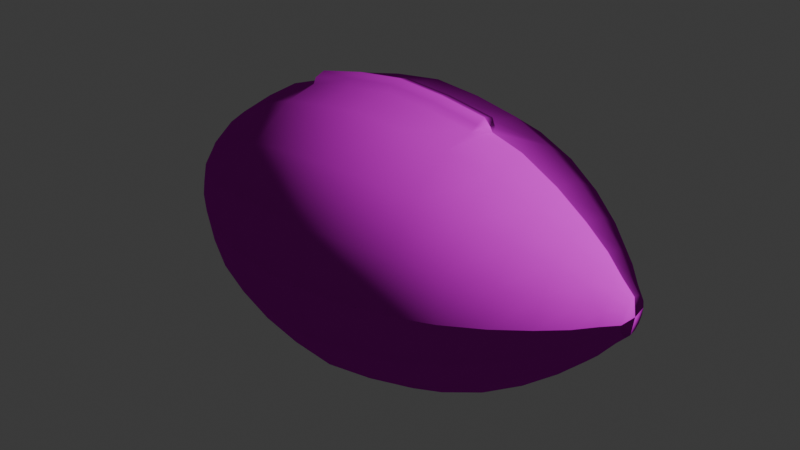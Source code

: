 # Source: pigskin.blend  (saved by Blender 4.3.34; exported with 4.5.12 LTS)
import bpy
from mathutils import Matrix  # noqa: F401  (used for matrix-valued properties, if any)

bpy.ops.wm.read_factory_settings(use_empty=True)
scene = bpy.context.scene
scene.name = 'Scene'

# ---- collections
col_collection = bpy.data.collections.new('Collection'); scene.collection.children.link(col_collection)

# ---- images (referenced by path relative to the original .blend; pixels are not part of the script)
import os
ASSET_DIR = os.environ.get("B2B_ASSET_DIR", "")  # directory of the original .blend (textures are referenced by path, not embedded)
HERE = os.path.dirname(os.path.abspath(__file__))  # packed textures are extracted next to this script under _unpacked/

def load_image(name, relpath, width, height, colorspace="sRGB"):
    """Load a texture the original file referenced (path relative to the .blend, or extracted next to this script)."""
    p = next((c for c in (os.path.join(HERE, relpath), os.path.join(ASSET_DIR, relpath)) if relpath and os.path.exists(c)), "")
    if p:
        img = bpy.data.images.load(p, check_existing=True)
        img.name = name
    else:  # same state as the original file: an image datablock whose file is absent (Cycles renders it pink)
        img = bpy.data.images.new(name, width, height)
        img.source = "FILE"
        img.filepath = "//" + (relpath or name)
    img.colorspace_settings.name = colorspace
    return img
img_fb_low_lambert2sg_basecolor_png = load_image('fb_low_lambert2SG_BaseColor.png', 'fb_low_lambert2SG_BaseColor.png', 1024, 1024, 'sRGB')
img_fb_low_lambert2sg_roughness_png_001 = load_image('fb_low_lambert2SG_Roughness.png.001', 'fb_low_lambert2SG_Roughness.png', 1024, 1024, 'Non-Color')
img_fb_low_lambert2sg_normal3_png_002 = load_image('fb_low_lambert2SG_Normal3.png.002', 'fb_low_lambert2SG_Normal3.png', 1024, 1024, 'Non-Color')
img_fb_low_lambert2sg_ao_png_002 = load_image('fb_low_lambert2SG_AO.png.002', 'fb_low_lambert2SG_AO.png', 1024, 1024, 'Non-Color')

# ---- materials (node trees are filled in below, after node groups)
mat_lambert2sg = bpy.data.materials.new('lambert2SG')
mat_lambert2sg.roughness = 1.0

# ---- material node trees
mat_lambert2sg.use_nodes = True; mat_lambert2sg.node_tree.nodes.clear()
_N = mat_lambert2sg.node_tree.nodes; _L = mat_lambert2sg.node_tree.links
n0 = _N.new('ShaderNodeBsdfPrincipled'); n0.name = 'Principled BSDF'; n0.location = (0, 300)
n0.inputs[13].default_value = 0.0
n1 = _N.new('ShaderNodeOutputMaterial'); n1.name = 'Material Output'; n1.location = (280, 300)
n2 = _N.new('NodeReroute'); n2.name = 'Reroute'; n2.location = (-600, -56)
n2.width = 16
n2.socket_idname = 'NodeSocketVector'
n2.inputs[0].default_value = (0.0, 0.0, 0.0)
n3 = _N.new('NodeReroute'); n3.name = 'Reroute.001'; n3.location = (-600, -56)
n3.width = 16
n3.socket_idname = 'NodeSocketVector'
n3.inputs[0].default_value = (0.0, 0.0, 0.0)
n4 = _N.new('ShaderNodeTexImage'); n4.name = 'Image Texture'; n4.location = (84, -320)
n4.label = 'Base Color'
n4.image = img_fb_low_lambert2sg_basecolor_png
n5 = _N.new('ShaderNodeTexImage'); n5.name = 'Image Texture.001'; n5.location = (84, -600)
n5.label = 'Roughness'
n5.image = img_fb_low_lambert2sg_roughness_png_001
n6 = _N.new('ShaderNodeTexImage'); n6.name = 'Image Texture.002'; n6.location = (84, -880)
n6.label = 'Normal'
n6.image = img_fb_low_lambert2sg_normal3_png_002
n7 = _N.new('ShaderNodeNormalMap'); n7.name = 'Normal Map'; n7.location = (-250, -340)
n8 = _N.new('ShaderNodeTexImage'); n8.name = 'Image Texture.003'; n8.location = (84, -40)
n8.label = 'Ambient Occlusion'
n8.image = img_fb_low_lambert2sg_ao_png_002
n9 = _N.new('ShaderNodeMapping'); n9.name = 'Mapping'; n9.location = (229, -40)
n10 = _N.new('NodeReroute'); n10.name = 'Reroute.002'; n10.location = (34, -596)
n10.width = 16
n10.socket_idname = 'NodeSocketVector'
n11 = _N.new('ShaderNodeTexCoord'); n11.name = 'Texture Coordinate'; n11.location = (29, -40)
n12 = _N.new('NodeFrame'); n12.name = 'Frame'; n12.location = (-1279, 340)
n12.label = 'Mapping'
n12.width = 398
n13 = _N.new('NodeFrame'); n13.name = 'Frame.001'; n13.location = (-634, 540)
n13.label = 'Textures'
n13.width = 353
n4.parent = n13
n5.parent = n13
n6.parent = n13
n8.parent = n13
n9.parent = n12
n10.parent = n13
n11.parent = n12
_L.new(n0.outputs[0], n1.inputs[0])
_L.new(n4.outputs[0], n0.inputs[0])
_L.new(n5.outputs[0], n0.inputs[2])
_L.new(n6.outputs[0], n7.inputs[1])
_L.new(n7.outputs[0], n0.inputs[5])
_L.new(n10.outputs[0], n8.inputs[0])
_L.new(n10.outputs[0], n4.inputs[0])
_L.new(n10.outputs[0], n5.inputs[0])
_L.new(n10.outputs[0], n6.inputs[0])
_L.new(n9.outputs[0], n10.inputs[0])
_L.new(n11.outputs[2], n9.inputs[0])
n1.is_active_output = True

# ---- world
world_world = bpy.data.worlds.new('World'); scene.world = world_world
world_world.use_nodes = True; world_world.node_tree.nodes.clear()
_N = world_world.node_tree.nodes; _L = world_world.node_tree.links
n0 = _N.new('ShaderNodeOutputWorld'); n0.name = 'World Output'; n0.location = (300, 300)
n1 = _N.new('ShaderNodeBackground'); n1.name = 'Background'; n1.location = (10, 300)
n1.inputs[0].default_value = (0.05088, 0.05088, 0.05088, 1.0)
_L.new(n1.outputs[0], n0.inputs[0])
n0.is_active_output = True
world_world.color = (0.05088, 0.05088, 0.05088)
world_world.sun_shadow_jitter_overblur = 0.0

# ---- meshes
me_fb_low = bpy.data.meshes.new('fb_low')
me_fb_low.from_pydata([(-3.288, 3.332, 3.332), (-3.288, 3.332, -3.332), (-3.288, -3.332, -3.332), (-3.288, -3.332, 3.332), (-6.075, 2.376, 2.376), (-6.075, 2.376, -2.376), (-6.075, -2.376, -2.376), (-6.075, -2.376, 2.376), (-7.938, 1.231, 1.231), (-7.938, 1.231, -1.231), (-7.938, -1.231, -1.231), (-7.938, -1.231, 1.231), (-6.075, 1.282, -3.095), (-4.772, -2.913, -2.913), (-6.075, -1.282, -3.095), (-6.075, -3.095, -1.282), (-4.772, -2.913, 2.913), (-6.075, -3.095, 1.282), (-6.075, -1.282, 3.095), (-7.142, 1.803, 1.803), (-7.938, 0.6901, 1.666), (-7.938, 1.666, 0.6901), (-7.142, 1.803, -1.803), (-7.938, 1.666, -0.6901), (-7.938, 0.6901, -1.666), (-7.142, -1.803, -1.803), (-7.938, -0.6901, -1.666), (-7.938, -1.666, -0.6901), (-7.142, -1.803, 1.803), (-7.938, -1.666, 0.6901), (-7.938, -0.6901, 1.666), (-8.94, 0.4714, 0.4714), (-8.94, 0.4714, -0.4714), (-8.94, -0.4714, -0.4714), (-8.94, -0.4714, 0.4714), (-1.676, 3.553, 3.553), (-3.288, 1.798, 4.34), (-3.288, 4.34, 1.798), (-1.676, 3.553, -3.553), (-3.288, 4.34, -1.798), (-3.288, 1.798, -4.34), (-1.676, -3.553, -3.553), (-3.288, -1.798, -4.34), (-3.288, -4.34, -1.798), (-1.676, -3.553, 3.553), (-3.288, -4.34, 1.798), (-3.288, -1.798, 4.34), (-4.772, 2.913, 2.913), (-6.075, 1.282, 3.095), (-6.075, 3.095, 1.282), (-4.772, 2.913, -2.913), (-6.075, 3.095, -1.282), (-1.676, 1.917, 4.628), (-1.676, 4.628, 1.917), (-1.676, 4.628, -1.917), (-1.676, 1.917, -4.628), (-1.676, -1.917, -4.628), (-1.676, -4.628, -1.917), (-1.676, -4.628, 1.917), (-1.676, -1.917, 4.628), (-4.772, 1.571, 3.794), (-4.772, 3.794, 1.571), (-4.772, 3.794, -1.571), (-4.772, 1.571, -3.794), (-4.772, -1.571, -3.794), (-4.772, -3.794, -1.571), (-4.772, -3.794, 1.571), (-4.772, -1.571, 3.794), (-7.142, 0.9728, 2.349), (-7.142, 2.349, 0.9728), (-7.142, 2.349, -0.9728), (-7.142, 0.9728, -2.349), (-7.142, -0.9728, -2.349), (-7.142, -2.349, -0.9728), (-7.142, -2.349, 0.9728), (-7.142, -0.9728, 2.349), (-8.94, 0.2551, 0.6159), (-8.94, 0.6159, 0.2551), (-8.94, 0.6159, -0.2551), (-8.94, 0.2551, -0.6159), (-8.94, -0.2551, -0.6159), (-8.94, -0.6159, -0.2551), (-8.94, -0.6159, 0.2551), (-8.94, -0.2551, 0.6159), (-9.032, 0.004384, -0.000154), (-1.676, 0.0, 4.997), (-3.288, 0.0, 4.685), (-1.676, 0.0, -4.997), (-3.288, 0.0, -4.685), (-1.676, -4.997, 0.0), (-3.288, -4.685, 0.0), (-4.772, 0.0, 4.096), (-6.075, 0.0, 3.341), (-4.772, 4.096, 0.0), (-6.075, 3.341, 0.0), (-4.772, 0.0, -4.096), (-6.075, 0.0, -3.341), (-4.772, -4.096, 0.0), (-6.075, -3.341, 0.0), (-7.142, 0.0, 2.535), (-7.938, 0.0, 1.817), (-7.142, 2.535, 0.0), (-7.938, 1.817, 0.0), (-7.142, 0.0, -2.535), (-7.938, 0.0, -1.817), (-7.142, -2.535, 0.0), (-7.938, -1.817, 0.0), (-8.94, 0.0, 0.6655), (-8.94, 0.6655, 0.0), (-8.94, 0.0, -0.6655), (-8.94, -0.6655, 0.0), (-8.494, 0.8008, 0.8008), (-8.494, 1.054, 0.4365), (-8.494, 1.141, 0.0), (-8.494, 1.054, -0.4365), (-8.494, 0.8008, -0.8008), (-8.494, 0.4365, -1.054), (-8.494, 0.0, -1.141), (-8.494, -0.4365, -1.054), (-8.494, -0.8008, -0.8008), (-8.494, -1.054, -0.4365), (-8.494, -1.141, 0.0), (-8.494, -1.054, 0.4365), (-8.494, -0.8008, 0.8008), (-8.494, -0.4365, 1.054), (-8.494, 0.0, 1.141), (-8.494, 0.4365, 1.054), (0.0, 3.676, 3.676), (0.0, 3.676, -3.676), (0.0, -3.676, -3.676), (0.0, -3.676, 3.676), (0.0, 1.983, 4.788), (0.0, 4.788, 1.983), (0.0, 4.788, -1.983), (0.0, 1.983, -4.788), (0.0, -1.983, -4.788), (0.0, -4.788, -1.983), (0.0, -4.788, 1.983), (0.0, -1.983, 4.788), (0.0, 0.0, 5.169), (0.0, 0.0, -5.169), (0.0, -5.169, 0.0), (3.288, 3.332, 3.332), (3.288, 3.332, -3.332), (3.288, -3.332, -3.332), (3.288, -3.332, 3.332), (6.075, 2.376, 2.376), (6.075, 2.376, -2.376), (6.075, -2.376, -2.376), (6.075, -2.376, 2.376), (7.938, 1.231, 1.231), (7.938, 1.231, -1.231), (7.938, -1.231, -1.231), (7.938, -1.231, 1.231), (6.075, 1.282, -3.095), (4.772, -2.913, -2.913), (6.075, -1.282, -3.095), (6.075, -3.095, -1.282), (4.772, -2.913, 2.913), (6.075, -3.095, 1.282), (6.075, -1.282, 3.095), (7.142, 1.803, 1.803), (7.938, 0.6901, 1.666), (7.938, 1.666, 0.6901), (7.142, 1.803, -1.803), (7.938, 1.666, -0.6901), (7.938, 0.6901, -1.666), (7.142, -1.803, -1.803), (7.938, -0.6901, -1.666), (7.938, -1.666, -0.6901), (7.142, -1.803, 1.803), (7.938, -1.666, 0.6901), (7.938, -0.6901, 1.666), (8.94, 0.4714, 0.4714), (8.94, 0.4714, -0.4714), (8.94, -0.4714, -0.4714), (8.94, -0.4714, 0.4714), (1.676, 3.553, 3.553), (3.288, 1.798, 4.34), (3.288, 4.34, 1.798), (1.676, 3.553, -3.553), (3.288, 4.34, -1.798), (3.288, 1.798, -4.34), (1.676, -3.553, -3.553), (3.288, -1.798, -4.34), (3.288, -4.34, -1.798), (1.676, -3.553, 3.553), (3.288, -4.34, 1.798), (3.288, -1.798, 4.34), (4.772, 2.913, 2.913), (6.075, 1.282, 3.095), (6.075, 3.095, 1.282), (4.772, 2.913, -2.913), (6.075, 3.095, -1.282), (1.676, 1.917, 4.628), (1.676, 4.628, 1.917), (1.676, 4.628, -1.917), (1.676, 1.917, -4.628), (1.676, -1.917, -4.628), (1.676, -4.628, -1.917), (1.676, -4.628, 1.917), (1.676, -1.917, 4.628), (4.772, 1.571, 3.794), (4.772, 3.794, 1.571), (4.772, 3.794, -1.571), (4.772, 1.571, -3.794), (4.772, -1.571, -3.794), (4.772, -3.794, -1.571), (4.772, -3.794, 1.571), (4.772, -1.571, 3.794), (7.142, 0.9728, 2.349), (7.142, 2.349, 0.9728), (7.142, 2.349, -0.9728), (7.142, 0.9728, -2.349), (7.142, -0.9728, -2.349), (7.142, -2.349, -0.9728), (7.142, -2.349, 0.9728), (7.142, -0.9728, 2.349), (8.94, 0.2551, 0.6159), (8.94, 0.6159, 0.2551), (8.94, 0.6159, -0.2551), (8.94, 0.2551, -0.6159), (8.94, -0.2551, -0.6159), (8.94, -0.6159, -0.2551), (8.94, -0.6159, 0.2551), (8.94, -0.2551, 0.6159), (9.03, 0.004384, -0.000154), (1.676, 0.0, 4.997), (3.288, 0.0, 4.685), (1.676, 0.0, -4.997), (3.288, 0.0, -4.685), (1.676, -4.997, 0.0), (3.288, -4.685, 0.0), (4.772, 0.0, 4.096), (6.075, 0.0, 3.341), (4.772, 4.096, 0.0), (6.075, 3.341, 0.0), (4.772, 0.0, -4.096), (6.075, 0.0, -3.341), (4.772, -4.096, 0.0), (6.075, -3.341, 0.0), (7.142, 0.0, 2.535), (7.938, 0.0, 1.817), (7.142, 2.535, 0.0), (7.938, 1.817, 0.0), (7.142, 0.0, -2.535), (7.938, 0.0, -1.817), (7.142, -2.535, 0.0), (7.938, -1.817, 0.0), (8.94, 0.0, 0.6655), (8.94, 0.6655, 0.0), (8.94, 0.0, -0.6655), (8.94, -0.6655, 0.0), (8.494, 0.8008, 0.8008), (8.494, 1.054, 0.4365), (8.494, 1.141, 0.0), (8.494, 1.054, -0.4365), (8.494, 0.8008, -0.8008), (8.494, 0.4365, -1.054), (8.494, 0.0, -1.141), (8.494, -0.4365, -1.054), (8.494, -0.8008, -0.8008), (8.494, -1.054, -0.4365), (8.494, -1.141, 0.0), (8.494, -1.054, 0.4365), (8.494, -0.8008, 0.8008), (8.494, -0.4365, 1.054), (8.494, 0.0, 1.141), (8.494, 0.4365, 1.054), (-1.658, 4.876, -0.5871), (-1.658, 4.876, 0.5871), (-3.288, 4.562, -0.5871), (-3.662, 4.466, 0.0), (-3.288, 4.562, 0.5871), (0.0, 5.047, -0.5871), (0.0, 5.047, 0.5871), (1.658, 4.876, 0.5871), (1.658, 4.876, -0.5871), (3.662, 4.466, 0.0), (3.288, 4.562, -0.5871), (3.288, 4.562, 0.5871), (-1.708, 5.066, -0.4035), (-1.708, 5.066, 0.4035), (0.0, 5.239, 0.4035), (0.0, 5.239, -0.4035), (-3.353, 4.751, -0.4035), (-3.353, 4.751, 0.4035), (1.708, 5.066, 0.4035), (1.708, 5.066, -0.4035), (3.353, 4.751, 0.4035), (3.353, 4.751, -0.4035), (-3.57, 4.638, 0.0), (3.57, 4.638, 0.0), (3.353, 4.88, 0.0), (1.708, 5.196, 0.0), (0.0, 5.369, 0.0), (-1.708, 5.196, 0.0), (-3.353, 4.88, 0.0), (3.505, 4.675, 0.2295), (3.526, 4.481, 0.3301), (-3.505, 4.675, 0.2295), (-3.526, 4.481, 0.3301), (3.53, 4.657, -0.2255), (3.533, 4.473, -0.3508), (-3.53, 4.657, -0.2255), (-3.533, 4.473, -0.3508)], [], [(52, 35, 0, 36), (35, 53, 37, 0), (54, 38, 1, 39), (38, 55, 40, 1), (56, 41, 2, 42), (41, 57, 43, 2), (58, 44, 3, 45), (44, 59, 46, 3), (36, 0, 47, 60), (60, 47, 4, 48), (0, 37, 61, 47), (47, 61, 49, 4), (39, 1, 50, 62), (62, 50, 5, 51), (1, 40, 63, 50), (50, 63, 12, 5), (42, 2, 13, 64), (64, 13, 6, 14), (2, 43, 65, 13), (13, 65, 15, 6), (45, 3, 16, 66), (66, 16, 7, 17), (3, 46, 67, 16), (16, 67, 18, 7), (48, 4, 19, 68), (68, 19, 8, 20), (4, 49, 69, 19), (19, 69, 21, 8), (51, 5, 22, 70), (70, 22, 9, 23), (5, 12, 71, 22), (22, 71, 24, 9), (14, 6, 25, 72), (72, 25, 10, 26), (6, 15, 73, 25), (25, 73, 27, 10), (17, 7, 28, 74), (74, 28, 11, 29), (7, 18, 75, 28), (28, 75, 30, 11), (126, 111, 31, 76), (111, 112, 77, 31), (114, 115, 32, 78), (115, 116, 79, 32), (118, 119, 33, 80), (119, 120, 81, 33), (122, 123, 34, 82), (123, 124, 83, 34), (84, 78, 32), (84, 32, 79), (84, 80, 33), (84, 33, 81), (84, 82, 34), (84, 34, 83), (84, 76, 31), (84, 31, 77), (85, 139, 131, 52), (85, 52, 36, 86), (55, 87, 88, 40), (87, 140, 135, 56), (87, 56, 42, 88), (57, 89, 90, 43), (89, 141, 137, 58), (89, 58, 45, 90), (59, 85, 86, 46), (86, 36, 60, 91), (91, 60, 48, 92), (37, 273, 301, 61), (61, 93, 94, 49), (93, 62, 51, 94), (40, 88, 95, 63), (63, 95, 96, 12), (88, 42, 64, 95), (95, 64, 14, 96), (43, 90, 97, 65), (65, 97, 98, 15), (90, 45, 66, 97), (97, 66, 17, 98), (46, 86, 91, 67), (67, 91, 92, 18), (92, 48, 68, 99), (99, 68, 20, 100), (49, 94, 101, 69), (69, 101, 102, 21), (94, 51, 70, 101), (101, 70, 23, 102), (12, 96, 103, 71), (71, 103, 104, 24), (96, 14, 72, 103), (103, 72, 26, 104), (15, 98, 105, 73), (73, 105, 106, 27), (98, 17, 74, 105), (105, 74, 29, 106), (18, 92, 99, 75), (75, 99, 100, 30), (125, 126, 76, 107), (112, 113, 108, 77), (113, 114, 78, 108), (116, 117, 109, 79), (117, 118, 80, 109), (120, 121, 110, 81), (121, 122, 82, 110), (124, 125, 107, 83), (84, 107, 76), (84, 77, 108), (84, 110, 82), (84, 83, 107), (84, 108, 78), (84, 79, 109), (84, 109, 80), (84, 81, 110), (8, 21, 112, 111), (102, 113, 112, 21), (102, 23, 114, 113), (9, 115, 114, 23), (9, 24, 116, 115), (104, 117, 116, 24), (104, 26, 118, 117), (10, 119, 118, 26), (10, 27, 120, 119), (106, 121, 120, 27), (106, 29, 122, 121), (11, 123, 122, 29), (11, 30, 124, 123), (100, 125, 124, 30), (100, 20, 126, 125), (8, 111, 126, 20), (131, 127, 35, 52), (127, 132, 53, 35), (133, 128, 38, 54), (128, 134, 55, 38), (135, 129, 41, 56), (129, 136, 57, 41), (137, 130, 44, 58), (130, 138, 59, 44), (134, 140, 87, 55), (136, 141, 89, 57), (138, 139, 85, 59), (194, 178, 142, 177), (177, 142, 179, 195), (196, 181, 143, 180), (180, 143, 182, 197), (198, 184, 144, 183), (183, 144, 185, 199), (200, 187, 145, 186), (186, 145, 188, 201), (178, 202, 189, 142), (202, 190, 146, 189), (142, 189, 203, 179), (189, 146, 191, 203), (181, 204, 192, 143), (204, 193, 147, 192), (143, 192, 205, 182), (192, 147, 154, 205), (184, 206, 155, 144), (206, 156, 148, 155), (144, 155, 207, 185), (155, 148, 157, 207), (187, 208, 158, 145), (208, 159, 149, 158), (145, 158, 209, 188), (158, 149, 160, 209), (190, 210, 161, 146), (210, 162, 150, 161), (146, 161, 211, 191), (161, 150, 163, 211), (193, 212, 164, 147), (212, 165, 151, 164), (147, 164, 213, 154), (164, 151, 166, 213), (156, 214, 167, 148), (214, 168, 152, 167), (148, 167, 215, 157), (167, 152, 169, 215), (159, 216, 170, 149), (216, 171, 153, 170), (149, 170, 217, 160), (170, 153, 172, 217), (268, 218, 173, 253), (253, 173, 219, 254), (256, 220, 174, 257), (257, 174, 221, 258), (260, 222, 175, 261), (261, 175, 223, 262), (264, 224, 176, 265), (265, 176, 225, 266), (226, 174, 220), (226, 221, 174), (226, 175, 222), (226, 223, 175), (226, 176, 224), (226, 225, 176), (226, 173, 218), (226, 219, 173), (227, 194, 131, 139), (227, 228, 178, 194), (197, 182, 230, 229), (229, 198, 135, 140), (229, 230, 184, 198), (199, 185, 232, 231), (231, 200, 137, 141), (231, 232, 187, 200), (201, 188, 228, 227), (228, 233, 202, 178), (233, 234, 190, 202), (299, 203, 235, 278), (203, 191, 236, 235), (235, 236, 193, 204), (182, 205, 237, 230), (205, 154, 238, 237), (230, 237, 206, 184), (237, 238, 156, 206), (185, 207, 239, 232), (207, 157, 240, 239), (232, 239, 208, 187), (239, 240, 159, 208), (188, 209, 233, 228), (209, 160, 234, 233), (234, 241, 210, 190), (241, 242, 162, 210), (191, 211, 243, 236), (211, 163, 244, 243), (236, 243, 212, 193), (243, 244, 165, 212), (154, 213, 245, 238), (213, 166, 246, 245), (238, 245, 214, 156), (245, 246, 168, 214), (157, 215, 247, 240), (215, 169, 248, 247), (240, 247, 216, 159), (247, 248, 171, 216), (160, 217, 241, 234), (217, 172, 242, 241), (267, 249, 218, 268), (254, 219, 250, 255), (255, 250, 220, 256), (258, 221, 251, 259), (259, 251, 222, 260), (262, 223, 252, 263), (263, 252, 224, 264), (266, 225, 249, 267), (226, 218, 249), (226, 250, 219), (226, 224, 252), (226, 249, 225), (226, 220, 250), (226, 251, 221), (226, 222, 251), (226, 252, 223), (150, 253, 254, 163), (244, 163, 254, 255), (244, 255, 256, 165), (151, 165, 256, 257), (151, 257, 258, 166), (246, 166, 258, 259), (246, 259, 260, 168), (152, 168, 260, 261), (152, 261, 262, 169), (248, 169, 262, 263), (248, 263, 264, 171), (153, 171, 264, 265), (153, 265, 266, 172), (242, 172, 266, 267), (242, 267, 268, 162), (150, 162, 268, 253), (131, 194, 177, 127), (127, 177, 195, 132), (133, 196, 180, 128), (128, 180, 197, 134), (135, 198, 183, 129), (129, 183, 199, 136), (137, 200, 186, 130), (130, 186, 201, 138), (134, 197, 229, 140), (136, 199, 231, 141), (138, 201, 227, 139), (272, 305, 62, 93), (279, 303, 204, 181), (295, 296, 282, 283), (282, 296, 297, 286), (294, 295, 283, 287), (293, 294, 287, 289), (53, 270, 273, 37), (269, 274, 133, 54), (269, 54, 39, 271), (132, 275, 270, 53), (195, 179, 280, 276), (277, 196, 133, 274), (277, 279, 181, 196), (132, 195, 276, 275), (297, 304, 291), (292, 293, 298), (270, 275, 283, 282), (274, 269, 281, 284), (269, 271, 285, 281), (273, 270, 282, 286), (275, 276, 287, 283), (277, 274, 284, 288), (276, 280, 289, 287), (279, 277, 288, 290), (304, 305, 272, 291), (300, 301, 273, 286), (302, 303, 279, 290), (298, 299, 278, 292), (288, 294, 293, 290), (284, 295, 294, 288), (281, 296, 295, 284), (297, 296, 281, 285), (297, 300, 286), (293, 302, 290), (298, 293, 289), (280, 299, 298, 289), (179, 203, 299, 280), (297, 291, 300), (272, 301, 300, 291), (61, 301, 272, 93), (292, 302, 293), (278, 303, 302, 292), (204, 303, 278, 235), (285, 304, 297), (271, 305, 304, 285), (62, 305, 271, 39)])
me_fb_low.polygons.foreach_set('use_smooth', [True] * 324)
_uv = me_fb_low.uv_layers.new(name='UVMap')
_uv.uv.foreach_set('vector', [0.3779, 0.8116, 0.3767, 0.8701, 0.4236, 0.87, 0.426, 0.8156, 0.3767, 0.8701, 0.3783, 0.9285, 0.4267, 0.9246, 0.4236, 0.87, 0.3766, 0.6856, 0.3782, 0.6272, 0.3313, 0.6271, 0.3282, 0.6817, 0.3782, 0.6272, 0.3771, 0.5687, 0.3289, 0.5727, 0.3313, 0.6271, 0.3746, 0.4379, 0.376, 0.3789, 0.3288, 0.3789, 0.326, 0.4337, 0.376, 0.3789, 0.3746, 0.3199, 0.326, 0.3242, 0.3288, 0.3789, 0.4743, 0.07059, 0.4729, 0.1296, 0.52, 0.1296, 0.5229, 0.07482, 0.4729, 0.1296, 0.4743, 0.1885, 0.5229, 0.1843, 0.52, 0.1296, 0.426, 0.8156, 0.4236, 0.87, 0.4695, 0.8696, 0.4726, 0.8218, 0.4726, 0.8218, 0.4695, 0.8696, 0.5132, 0.8688, 0.5164, 0.8297, 0.4236, 0.87, 0.4267, 0.9246, 0.4736, 0.9173, 0.4695, 0.8696, 0.4695, 0.8696, 0.4736, 0.9173, 0.5176, 0.9077, 0.5132, 0.8688, 0.3282, 0.6817, 0.3313, 0.6271, 0.2854, 0.6267, 0.2813, 0.6744, 0.2813, 0.6744, 0.2854, 0.6267, 0.2417, 0.6259, 0.2373, 0.6648, 0.3313, 0.6271, 0.3289, 0.5727, 0.2823, 0.5789, 0.2854, 0.6267, 0.2854, 0.6267, 0.2823, 0.5789, 0.2385, 0.5868, 0.2417, 0.6259, 0.326, 0.4337, 0.3288, 0.3789, 0.2826, 0.3789, 0.2789, 0.4269, 0.2789, 0.4269, 0.2826, 0.3789, 0.2386, 0.3789, 0.2348, 0.4182, 0.3288, 0.3789, 0.326, 0.3242, 0.2789, 0.331, 0.2826, 0.3789, 0.2826, 0.3789, 0.2789, 0.331, 0.2348, 0.3397, 0.2386, 0.3789, 0.5229, 0.07482, 0.52, 0.1296, 0.5663, 0.1296, 0.5699, 0.0816, 0.5699, 0.0816, 0.5663, 0.1296, 0.6102, 0.1295, 0.6141, 0.0903, 0.52, 0.1296, 0.5229, 0.1843, 0.5699, 0.1775, 0.5663, 0.1296, 0.5663, 0.1296, 0.5699, 0.1775, 0.6141, 0.1688, 0.6102, 0.1295, 0.5164, 0.8297, 0.5132, 0.8688, 0.5523, 0.868, 0.5552, 0.8382, 0.5552, 0.8382, 0.5523, 0.868, 0.5856, 0.8671, 0.5866, 0.8462, 0.5132, 0.8688, 0.5176, 0.9077, 0.5564, 0.8975, 0.5523, 0.868, 0.5523, 0.868, 0.5564, 0.8975, 0.5876, 0.888, 0.5856, 0.8671, 0.2373, 0.6648, 0.2417, 0.6259, 0.2026, 0.6251, 0.1986, 0.6546, 0.1986, 0.6546, 0.2026, 0.6251, 0.1693, 0.6243, 0.1674, 0.6452, 0.2417, 0.6259, 0.2385, 0.5868, 0.1997, 0.5953, 0.2026, 0.6251, 0.2026, 0.6251, 0.1997, 0.5953, 0.1683, 0.6033, 0.1693, 0.6243, 0.2348, 0.4182, 0.2386, 0.3789, 0.1992, 0.3789, 0.1958, 0.4088, 0.1958, 0.4088, 0.1992, 0.3789, 0.1657, 0.3789, 0.1643, 0.4, 0.2386, 0.3789, 0.2348, 0.3397, 0.1957, 0.3491, 0.1992, 0.3789, 0.1992, 0.3789, 0.1957, 0.3491, 0.1643, 0.3579, 0.1657, 0.3789, 0.6141, 0.0903, 0.6102, 0.1295, 0.6496, 0.1295, 0.6531, 0.09971, 0.6531, 0.09971, 0.6496, 0.1295, 0.6831, 0.1295, 0.6845, 0.1084, 0.6102, 0.1295, 0.6141, 0.1688, 0.6531, 0.1594, 0.6496, 0.1295, 0.6496, 0.1295, 0.6531, 0.1594, 0.6846, 0.1506, 0.6831, 0.1295, 0.6115, 0.853, 0.61, 0.8665, 0.629, 0.866, 0.6301, 0.8584, 0.61, 0.8665, 0.6121, 0.8799, 0.6305, 0.8736, 0.629, 0.866, 0.1428, 0.6371, 0.1449, 0.6237, 0.1259, 0.6233, 0.1245, 0.6309, 0.1449, 0.6237, 0.1434, 0.6103, 0.1248, 0.6157, 0.1259, 0.6233, 0.1394, 0.3925, 0.1412, 0.379, 0.1221, 0.3791, 0.1209, 0.3867, 0.1412, 0.379, 0.1394, 0.3655, 0.1208, 0.3714, 0.1221, 0.3791, 0.7094, 0.1159, 0.7076, 0.1295, 0.7268, 0.1294, 0.728, 0.1218, 0.7076, 0.1295, 0.7095, 0.143, 0.7281, 0.1371, 0.7268, 0.1294, 0.1059, 0.6231, 0.1245, 0.6309, 0.1259, 0.6233, 0.1059, 0.6231, 0.1259, 0.6233, 0.1248, 0.6157, 0.1018, 0.3793, 0.1209, 0.3867, 0.1221, 0.3791, 0.1018, 0.3793, 0.1221, 0.3791, 0.1208, 0.3714, 0.7471, 0.1294, 0.728, 0.1218, 0.7268, 0.1294, 0.7471, 0.1294, 0.7268, 0.1294, 0.7281, 0.1371, 0.649, 0.8655, 0.6301, 0.8584, 0.629, 0.866, 0.649, 0.8655, 0.629, 0.866, 0.6305, 0.8736, 0.3824, 0.7534, 0.3284, 0.7494, 0.3284, 0.8103, 0.3779, 0.8116, 0.3824, 0.7534, 0.3779, 0.8116, 0.426, 0.8156, 0.4342, 0.7618, 0.3771, 0.5687, 0.3726, 0.5105, 0.3207, 0.5189, 0.3289, 0.5727, 0.3697, 0.4964, 0.4244, 0.5007, 0.4244, 0.4393, 0.3746, 0.4379, 0.3697, 0.4964, 0.3746, 0.4379, 0.326, 0.4337, 0.3172, 0.4876, 0.3746, 0.3199, 0.3697, 0.2614, 0.3172, 0.2702, 0.326, 0.3242, 0.4791, 0.01202, 0.4244, 0.007813, 0.4244, 0.06918, 0.4743, 0.07059, 0.4791, 0.01202, 0.4743, 0.07059, 0.5229, 0.07482, 0.5317, 0.02083, 0.4743, 0.1885, 0.4791, 0.2471, 0.5317, 0.2383, 0.5229, 0.1843, 0.4342, 0.7618, 0.426, 0.8156, 0.4726, 0.8218, 0.483, 0.7754, 0.483, 0.7754, 0.4726, 0.8218, 0.5164, 0.8297, 0.5273, 0.7924, 0.4267, 0.9246, 0.4331, 0.9614, 0.4433, 0.9667, 0.4736, 0.9173, 0.4736, 0.9173, 0.4862, 0.9634, 0.5302, 0.9445, 0.5176, 0.9077, 0.2687, 0.7205, 0.2813, 0.6744, 0.2373, 0.6648, 0.2248, 0.7016, 0.3289, 0.5727, 0.3207, 0.5189, 0.2719, 0.5325, 0.2823, 0.5789, 0.2823, 0.5789, 0.2719, 0.5325, 0.2276, 0.5495, 0.2385, 0.5868, 0.3172, 0.4876, 0.326, 0.4337, 0.2789, 0.4269, 0.2678, 0.4734, 0.2678, 0.4734, 0.2789, 0.4269, 0.2348, 0.4182, 0.2232, 0.4555, 0.326, 0.3242, 0.3172, 0.2702, 0.2678, 0.2845, 0.2789, 0.331, 0.2789, 0.331, 0.2678, 0.2845, 0.2232, 0.3024, 0.2348, 0.3397, 0.5317, 0.02083, 0.5229, 0.07482, 0.5699, 0.0816, 0.5811, 0.03511, 0.5811, 0.03511, 0.5699, 0.0816, 0.6141, 0.0903, 0.6256, 0.053, 0.5229, 0.1843, 0.5317, 0.2383, 0.5811, 0.224, 0.5699, 0.1775, 0.5699, 0.1775, 0.5811, 0.224, 0.6257, 0.2061, 0.6141, 0.1688, 0.5273, 0.7924, 0.5164, 0.8297, 0.5552, 0.8382, 0.5649, 0.8104, 0.5649, 0.8104, 0.5552, 0.8382, 0.5866, 0.8462, 0.5941, 0.8263, 0.5176, 0.9077, 0.5302, 0.9445, 0.5673, 0.9248, 0.5564, 0.8975, 0.5564, 0.8975, 0.5673, 0.9248, 0.596, 0.9075, 0.5876, 0.888, 0.2248, 0.7016, 0.2373, 0.6648, 0.1986, 0.6546, 0.1876, 0.6819, 0.1876, 0.6819, 0.1986, 0.6546, 0.1674, 0.6452, 0.159, 0.6647, 0.2385, 0.5868, 0.2276, 0.5495, 0.19, 0.5675, 0.1997, 0.5953, 0.1997, 0.5953, 0.19, 0.5675, 0.1607, 0.5834, 0.1683, 0.6033, 0.2232, 0.4555, 0.2348, 0.4182, 0.1958, 0.4088, 0.1855, 0.4365, 0.1855, 0.4365, 0.1958, 0.4088, 0.1643, 0.4, 0.1563, 0.4199, 0.2348, 0.3397, 0.2232, 0.3024, 0.1854, 0.3213, 0.1957, 0.3491, 0.1957, 0.3491, 0.1854, 0.3213, 0.1562, 0.338, 0.1643, 0.3579, 0.6256, 0.053, 0.6141, 0.0903, 0.6531, 0.09971, 0.6634, 0.07194, 0.6634, 0.07194, 0.6531, 0.09971, 0.6845, 0.1084, 0.6925, 0.08861, 0.6141, 0.1688, 0.6257, 0.2061, 0.6634, 0.1871, 0.6531, 0.1594, 0.6531, 0.1594, 0.6634, 0.1871, 0.6926, 0.1704, 0.6846, 0.1506, 0.6169, 0.8407, 0.6115, 0.853, 0.6301, 0.8584, 0.6337, 0.8515, 0.6121, 0.8799, 0.6182, 0.892, 0.6344, 0.8801, 0.6305, 0.8736, 0.1369, 0.6492, 0.1428, 0.6371, 0.1245, 0.6309, 0.1206, 0.6376, 0.1434, 0.6103, 0.1379, 0.5979, 0.1212, 0.6089, 0.1248, 0.6157, 0.1337, 0.4048, 0.1394, 0.3925, 0.1209, 0.3867, 0.1171, 0.3936, 0.1394, 0.3655, 0.1336, 0.3532, 0.117, 0.3647, 0.1208, 0.3714, 0.7151, 0.1037, 0.7094, 0.1159, 0.728, 0.1218, 0.7318, 0.1149, 0.7095, 0.143, 0.7153, 0.1553, 0.7319, 0.1438, 0.7281, 0.1371, 0.649, 0.8655, 0.6337, 0.8515, 0.6301, 0.8584, 0.649, 0.8655, 0.6305, 0.8736, 0.6344, 0.8801, 0.7471, 0.1294, 0.7318, 0.1149, 0.728, 0.1218, 0.7471, 0.1294, 0.7281, 0.1371, 0.7319, 0.1438, 0.1059, 0.6231, 0.1206, 0.6376, 0.1245, 0.6309, 0.1059, 0.6231, 0.1248, 0.6157, 0.1212, 0.6089, 0.1018, 0.3793, 0.1171, 0.3936, 0.1209, 0.3867, 0.1018, 0.3793, 0.1208, 0.3714, 0.117, 0.3647, 0.5856, 0.8671, 0.5876, 0.888, 0.6121, 0.8799, 0.61, 0.8665, 0.596, 0.9075, 0.6182, 0.892, 0.6121, 0.8799, 0.5876, 0.888, 0.159, 0.6647, 0.1674, 0.6452, 0.1428, 0.6371, 0.1369, 0.6492, 0.1693, 0.6243, 0.1449, 0.6237, 0.1428, 0.6371, 0.1674, 0.6452, 0.1693, 0.6243, 0.1683, 0.6033, 0.1434, 0.6103, 0.1449, 0.6237, 0.1607, 0.5834, 0.1379, 0.5979, 0.1434, 0.6103, 0.1683, 0.6033, 0.1563, 0.4199, 0.1643, 0.4, 0.1394, 0.3925, 0.1337, 0.4048, 0.1657, 0.3789, 0.1412, 0.379, 0.1394, 0.3925, 0.1643, 0.4, 0.1657, 0.3789, 0.1643, 0.3579, 0.1394, 0.3655, 0.1412, 0.379, 0.1562, 0.338, 0.1336, 0.3532, 0.1394, 0.3655, 0.1643, 0.3579, 0.6925, 0.08861, 0.6845, 0.1084, 0.7094, 0.1159, 0.7151, 0.1037, 0.6831, 0.1295, 0.7076, 0.1295, 0.7094, 0.1159, 0.6845, 0.1084, 0.6831, 0.1295, 0.6846, 0.1506, 0.7095, 0.143, 0.7076, 0.1295, 0.6926, 0.1704, 0.7153, 0.1553, 0.7095, 0.143, 0.6846, 0.1506, 0.5941, 0.8263, 0.5866, 0.8462, 0.6115, 0.853, 0.6169, 0.8407, 0.5856, 0.8671, 0.61, 0.8665, 0.6115, 0.853, 0.5866, 0.8462, 0.3284, 0.8103, 0.3284, 0.8702, 0.3767, 0.8701, 0.3779, 0.8116, 0.3284, 0.8702, 0.3284, 0.9301, 0.3783, 0.9285, 0.3767, 0.8701, 0.4265, 0.6873, 0.4265, 0.6273, 0.3782, 0.6272, 0.3766, 0.6856, 0.4265, 0.6273, 0.4265, 0.5674, 0.3771, 0.5687, 0.3782, 0.6272, 0.4244, 0.4393, 0.4244, 0.3789, 0.376, 0.3789, 0.3746, 0.4379, 0.4244, 0.3789, 0.4244, 0.3185, 0.3746, 0.3199, 0.376, 0.3789, 0.4244, 0.06918, 0.4244, 0.1296, 0.4729, 0.1296, 0.4743, 0.07059, 0.4244, 0.1296, 0.4244, 0.1899, 0.4743, 0.1885, 0.4729, 0.1296, 0.4265, 0.5674, 0.4265, 0.5065, 0.3726, 0.5105, 0.3771, 0.5687, 0.4244, 0.3185, 0.4244, 0.2572, 0.3697, 0.2614, 0.3746, 0.3199, 0.4244, 0.1899, 0.4244, 0.2513, 0.4791, 0.2471, 0.4743, 0.1885, 0.2789, 0.8116, 0.2308, 0.8156, 0.2332, 0.87, 0.2801, 0.8701, 0.2801, 0.8701, 0.2332, 0.87, 0.2301, 0.9246, 0.2785, 0.9285, 0.4764, 0.6856, 0.5248, 0.6817, 0.5217, 0.6271, 0.4748, 0.6272, 0.4748, 0.6272, 0.5217, 0.6271, 0.5241, 0.5727, 0.476, 0.5687, 0.4743, 0.4379, 0.5229, 0.4337, 0.52, 0.3789, 0.4729, 0.3789, 0.4729, 0.3789, 0.52, 0.3789, 0.5229, 0.3242, 0.4743, 0.3199, 0.3746, 0.07059, 0.326, 0.07482, 0.3288, 0.1296, 0.376, 0.1296, 0.376, 0.1296, 0.3288, 0.1296, 0.326, 0.1843, 0.3746, 0.1885, 0.2308, 0.8156, 0.1842, 0.8218, 0.1873, 0.8696, 0.2332, 0.87, 0.1842, 0.8218, 0.1404, 0.8297, 0.1436, 0.8688, 0.1873, 0.8696, 0.2332, 0.87, 0.1873, 0.8696, 0.1832, 0.9173, 0.2301, 0.9246, 0.1873, 0.8696, 0.1436, 0.8688, 0.1392, 0.9077, 0.1832, 0.9173, 0.5248, 0.6817, 0.5717, 0.6744, 0.5676, 0.6267, 0.5217, 0.6271, 0.5717, 0.6744, 0.6157, 0.6648, 0.6113, 0.6259, 0.5676, 0.6267, 0.5217, 0.6271, 0.5676, 0.6267, 0.5707, 0.5789, 0.5241, 0.5727, 0.5676, 0.6267, 0.6113, 0.6259, 0.6145, 0.5868, 0.5707, 0.5789, 0.5229, 0.4337, 0.5699, 0.4269, 0.5663, 0.3789, 0.52, 0.3789, 0.5699, 0.4269, 0.6141, 0.4182, 0.6103, 0.3789, 0.5663, 0.3789, 0.52, 0.3789, 0.5663, 0.3789, 0.57, 0.331, 0.5229, 0.3242, 0.5663, 0.3789, 0.6103, 0.3789, 0.6141, 0.3397, 0.57, 0.331, 0.326, 0.07482, 0.2789, 0.08161, 0.2826, 0.1296, 0.3288, 0.1296, 0.2789, 0.08161, 0.2348, 0.09031, 0.2386, 0.1296, 0.2826, 0.1296, 0.3288, 0.1296, 0.2826, 0.1296, 0.2789, 0.1775, 0.326, 0.1843, 0.2826, 0.1296, 0.2386, 0.1296, 0.2348, 0.1688, 0.2789, 0.1775, 0.1404, 0.8297, 0.1016, 0.8382, 0.1045, 0.868, 0.1436, 0.8688, 0.1016, 0.8382, 0.0702, 0.8462, 0.07117, 0.8671, 0.1045, 0.868, 0.1436, 0.8688, 0.1045, 0.868, 0.1004, 0.8975, 0.1392, 0.9077, 0.1045, 0.868, 0.07117, 0.8671, 0.06925, 0.888, 0.1004, 0.8975, 0.6157, 0.6648, 0.6544, 0.6546, 0.6504, 0.625, 0.6113, 0.6259, 0.6544, 0.6546, 0.6856, 0.6452, 0.6837, 0.6243, 0.6504, 0.625, 0.6113, 0.6259, 0.6504, 0.625, 0.6534, 0.5953, 0.6145, 0.5868, 0.6504, 0.625, 0.6837, 0.6243, 0.6847, 0.6033, 0.6534, 0.5953, 0.6141, 0.4182, 0.6531, 0.4088, 0.6496, 0.3789, 0.6103, 0.3789, 0.6531, 0.4088, 0.6845, 0.4, 0.6831, 0.379, 0.6496, 0.3789, 0.6103, 0.3789, 0.6496, 0.3789, 0.6531, 0.3491, 0.6141, 0.3397, 0.6496, 0.3789, 0.6831, 0.379, 0.6846, 0.3579, 0.6531, 0.3491, 0.2348, 0.09031, 0.1958, 0.09971, 0.1992, 0.1295, 0.2386, 0.1296, 0.1958, 0.09971, 0.1643, 0.1084, 0.1657, 0.1295, 0.1992, 0.1295, 0.2386, 0.1296, 0.1992, 0.1295, 0.1957, 0.1594, 0.2348, 0.1688, 0.1992, 0.1295, 0.1657, 0.1295, 0.1642, 0.1506, 0.1957, 0.1594, 0.04533, 0.853, 0.02674, 0.8584, 0.02779, 0.866, 0.0468, 0.8665, 0.0468, 0.8665, 0.02779, 0.866, 0.02633, 0.8736, 0.04466, 0.8799, 0.7102, 0.6371, 0.7285, 0.6309, 0.7271, 0.6233, 0.7081, 0.6237, 0.7081, 0.6237, 0.7271, 0.6233, 0.7282, 0.6157, 0.7096, 0.6103, 0.7094, 0.3925, 0.728, 0.3867, 0.7268, 0.3791, 0.7077, 0.379, 0.7077, 0.379, 0.7268, 0.3791, 0.7281, 0.3714, 0.7095, 0.3655, 0.1394, 0.116, 0.1208, 0.1218, 0.1221, 0.1294, 0.1412, 0.1295, 0.1412, 0.1295, 0.1221, 0.1294, 0.1208, 0.1371, 0.1394, 0.143, 0.7471, 0.6231, 0.7271, 0.6233, 0.7285, 0.6309, 0.7471, 0.6231, 0.7282, 0.6157, 0.7271, 0.6233, 0.7471, 0.3793, 0.7268, 0.3791, 0.728, 0.3867, 0.7471, 0.3793, 0.7281, 0.3714, 0.7268, 0.3791, 0.1018, 0.1294, 0.1221, 0.1294, 0.1208, 0.1218, 0.1018, 0.1294, 0.1208, 0.1371, 0.1221, 0.1294, 0.007813, 0.8655, 0.02779, 0.866, 0.02674, 0.8584, 0.007813, 0.8655, 0.02633, 0.8736, 0.02779, 0.866, 0.2745, 0.7534, 0.2789, 0.8116, 0.3284, 0.8103, 0.3284, 0.7494, 0.2745, 0.7534, 0.2226, 0.7618, 0.2308, 0.8156, 0.2789, 0.8116, 0.476, 0.5687, 0.5241, 0.5727, 0.5323, 0.5189, 0.4804, 0.5105, 0.4792, 0.4965, 0.4743, 0.4379, 0.4244, 0.4393, 0.4244, 0.5007, 0.4792, 0.4965, 0.5317, 0.4876, 0.5229, 0.4337, 0.4743, 0.4379, 0.4743, 0.3199, 0.5229, 0.3242, 0.5317, 0.2702, 0.4792, 0.2614, 0.3697, 0.01202, 0.3746, 0.07059, 0.4244, 0.06918, 0.4244, 0.007813, 0.3697, 0.01202, 0.3172, 0.02083, 0.326, 0.07482, 0.3746, 0.07059, 0.3746, 0.1885, 0.326, 0.1843, 0.3172, 0.2383, 0.3697, 0.2471, 0.2226, 0.7618, 0.1738, 0.7754, 0.1842, 0.8218, 0.2308, 0.8156, 0.1738, 0.7754, 0.1296, 0.7924, 0.1404, 0.8297, 0.1842, 0.8218, 0.2135, 0.9667, 0.1832, 0.9173, 0.1706, 0.9634, 0.2064, 0.9749, 0.1832, 0.9173, 0.1392, 0.9077, 0.1266, 0.9445, 0.1706, 0.9634, 0.5843, 0.7205, 0.6282, 0.7016, 0.6157, 0.6648, 0.5717, 0.6744, 0.5241, 0.5727, 0.5707, 0.5789, 0.5811, 0.5325, 0.5323, 0.5189, 0.5707, 0.5789, 0.6145, 0.5868, 0.6254, 0.5495, 0.5811, 0.5325, 0.5317, 0.4876, 0.5811, 0.4734, 0.5699, 0.4269, 0.5229, 0.4337, 0.5811, 0.4734, 0.6257, 0.4555, 0.6141, 0.4182, 0.5699, 0.4269, 0.5229, 0.3242, 0.57, 0.331, 0.5811, 0.2845, 0.5317, 0.2702, 0.57, 0.331, 0.6141, 0.3397, 0.6257, 0.3024, 0.5811, 0.2845, 0.3172, 0.02083, 0.2678, 0.03512, 0.2789, 0.08161, 0.326, 0.07482, 0.2678, 0.03512, 0.2232, 0.053, 0.2348, 0.09031, 0.2789, 0.08161, 0.326, 0.1843, 0.2789, 0.1775, 0.2678, 0.224, 0.3172, 0.2383, 0.2789, 0.1775, 0.2348, 0.1688, 0.2232, 0.2061, 0.2678, 0.224, 0.1296, 0.7924, 0.0919, 0.8104, 0.1016, 0.8382, 0.1404, 0.8297, 0.0919, 0.8104, 0.0627, 0.8263, 0.0702, 0.8462, 0.1016, 0.8382, 0.1392, 0.9077, 0.1004, 0.8975, 0.08947, 0.9248, 0.1266, 0.9445, 0.1004, 0.8975, 0.06925, 0.888, 0.06081, 0.9075, 0.08947, 0.9248, 0.6282, 0.7016, 0.6654, 0.6819, 0.6544, 0.6546, 0.6157, 0.6648, 0.6654, 0.6819, 0.694, 0.6647, 0.6856, 0.6452, 0.6544, 0.6546, 0.6145, 0.5868, 0.6534, 0.5953, 0.663, 0.5675, 0.6254, 0.5495, 0.6534, 0.5953, 0.6847, 0.6033, 0.6923, 0.5834, 0.663, 0.5675, 0.6257, 0.4555, 0.6634, 0.4365, 0.6531, 0.4088, 0.6141, 0.4182, 0.6634, 0.4365, 0.6925, 0.4199, 0.6845, 0.4, 0.6531, 0.4088, 0.6141, 0.3397, 0.6531, 0.3491, 0.6635, 0.3213, 0.6257, 0.3024, 0.6531, 0.3491, 0.6846, 0.3579, 0.6926, 0.3381, 0.6635, 0.3213, 0.2232, 0.053, 0.1855, 0.07195, 0.1958, 0.09971, 0.2348, 0.09031, 0.1855, 0.07195, 0.1563, 0.08862, 0.1643, 0.1084, 0.1958, 0.09971, 0.2348, 0.1688, 0.1957, 0.1594, 0.1854, 0.1871, 0.2232, 0.2061, 0.1957, 0.1594, 0.1642, 0.1506, 0.1562, 0.1704, 0.1854, 0.1871, 0.03995, 0.8407, 0.02315, 0.8515, 0.02674, 0.8584, 0.04533, 0.853, 0.04466, 0.8799, 0.02633, 0.8736, 0.02236, 0.8801, 0.03861, 0.8919, 0.7161, 0.6492, 0.7324, 0.6376, 0.7285, 0.6309, 0.7102, 0.6371, 0.7096, 0.6103, 0.7282, 0.6157, 0.7319, 0.6089, 0.7151, 0.5979, 0.7151, 0.4048, 0.7318, 0.3936, 0.728, 0.3867, 0.7094, 0.3925, 0.7095, 0.3655, 0.7281, 0.3714, 0.7319, 0.3647, 0.7153, 0.3532, 0.1337, 0.1037, 0.1171, 0.1149, 0.1208, 0.1218, 0.1394, 0.116, 0.1394, 0.143, 0.1208, 0.1371, 0.1169, 0.1438, 0.1336, 0.1553, 0.007813, 0.8655, 0.02674, 0.8584, 0.02315, 0.8515, 0.007813, 0.8655, 0.02236, 0.8801, 0.02633, 0.8736, 0.1018, 0.1294, 0.1208, 0.1218, 0.1171, 0.1149, 0.1018, 0.1294, 0.1169, 0.1438, 0.1208, 0.1371, 0.7471, 0.6231, 0.7285, 0.6309, 0.7324, 0.6376, 0.7471, 0.6231, 0.7319, 0.6089, 0.7282, 0.6157, 0.7471, 0.3793, 0.728, 0.3867, 0.7318, 0.3936, 0.7471, 0.3793, 0.7319, 0.3647, 0.7281, 0.3714, 0.07117, 0.8671, 0.0468, 0.8665, 0.04466, 0.8799, 0.06925, 0.888, 0.06081, 0.9075, 0.06925, 0.888, 0.04466, 0.8799, 0.03861, 0.8919, 0.694, 0.6647, 0.7161, 0.6492, 0.7102, 0.6371, 0.6856, 0.6452, 0.6837, 0.6243, 0.6856, 0.6452, 0.7102, 0.6371, 0.7081, 0.6237, 0.6837, 0.6243, 0.7081, 0.6237, 0.7096, 0.6103, 0.6847, 0.6033, 0.6923, 0.5834, 0.6847, 0.6033, 0.7096, 0.6103, 0.7151, 0.5979, 0.6925, 0.4199, 0.7151, 0.4048, 0.7094, 0.3925, 0.6845, 0.4, 0.6831, 0.379, 0.6845, 0.4, 0.7094, 0.3925, 0.7077, 0.379, 0.6831, 0.379, 0.7077, 0.379, 0.7095, 0.3655, 0.6846, 0.3579, 0.6926, 0.3381, 0.6846, 0.3579, 0.7095, 0.3655, 0.7153, 0.3532, 0.1563, 0.08862, 0.1337, 0.1037, 0.1394, 0.116, 0.1643, 0.1084, 0.1657, 0.1295, 0.1643, 0.1084, 0.1394, 0.116, 0.1412, 0.1295, 0.1657, 0.1295, 0.1412, 0.1295, 0.1394, 0.143, 0.1642, 0.1506, 0.1562, 0.1704, 0.1642, 0.1506, 0.1394, 0.143, 0.1336, 0.1553, 0.0627, 0.8263, 0.03995, 0.8407, 0.04533, 0.853, 0.0702, 0.8462, 0.07117, 0.8671, 0.0702, 0.8462, 0.04533, 0.853, 0.0468, 0.8665, 0.3284, 0.8103, 0.2789, 0.8116, 0.2801, 0.8701, 0.3284, 0.8702, 0.3284, 0.8702, 0.2801, 0.8701, 0.2785, 0.9285, 0.3284, 0.9301, 0.4265, 0.6873, 0.4764, 0.6856, 0.4748, 0.6272, 0.4265, 0.6273, 0.4265, 0.6273, 0.4748, 0.6272, 0.476, 0.5687, 0.4265, 0.5674, 0.4244, 0.4393, 0.4743, 0.4379, 0.4729, 0.3789, 0.4244, 0.3789, 0.4244, 0.3789, 0.4729, 0.3789, 0.4743, 0.3199, 0.4244, 0.3185, 0.4244, 0.06918, 0.3746, 0.07059, 0.376, 0.1296, 0.4244, 0.1296, 0.4244, 0.1296, 0.376, 0.1296, 0.3746, 0.1885, 0.4244, 0.1899, 0.4265, 0.5674, 0.476, 0.5687, 0.4804, 0.5105, 0.4265, 0.5065, 0.4244, 0.3185, 0.4743, 0.3199, 0.4792, 0.2614, 0.4244, 0.2572, 0.4244, 0.1899, 0.3746, 0.1885, 0.3697, 0.2471, 0.4244, 0.2513, 0.3044, 0.732, 0.3116, 0.7232, 0.2813, 0.6744, 0.2687, 0.7205, 0.5312, 0.7185, 0.5415, 0.7232, 0.5717, 0.6744, 0.5248, 0.6817, 0.3284, 0.9922, 0.3826, 0.989, 0.3821, 0.9763, 0.3284, 0.9795, 0.3821, 0.9763, 0.3826, 0.989, 0.4352, 0.9821, 0.434, 0.9694, 0.2742, 0.989, 0.3284, 0.9922, 0.3284, 0.9795, 0.2747, 0.9763, 0.2216, 0.9821, 0.2742, 0.989, 0.2747, 0.9763, 0.2228, 0.9694, 0.3783, 0.9285, 0.3808, 0.9685, 0.4331, 0.9614, 0.4267, 0.9246, 0.3741, 0.7256, 0.4265, 0.7288, 0.4265, 0.6873, 0.3766, 0.6856, 0.3741, 0.7256, 0.3766, 0.6856, 0.3282, 0.6817, 0.3218, 0.7185, 0.3284, 0.9301, 0.3284, 0.9716, 0.3808, 0.9685, 0.3783, 0.9285, 0.2785, 0.9285, 0.2301, 0.9246, 0.2237, 0.9614, 0.276, 0.9685, 0.4789, 0.7256, 0.4764, 0.6856, 0.4265, 0.6873, 0.4265, 0.7288, 0.4789, 0.7256, 0.5312, 0.7185, 0.5248, 0.6817, 0.4764, 0.6856, 0.3284, 0.9301, 0.2785, 0.9285, 0.276, 0.9685, 0.3284, 0.9716, 0.3197, 0.7392, 0.3138, 0.7295, 0.3099, 0.735, 0.2119, 0.9779, 0.2216, 0.9821, 0.2166, 0.9726, 0.3808, 0.9685, 0.3284, 0.9716, 0.3284, 0.9795, 0.3821, 0.9763, 0.4265, 0.7288, 0.3741, 0.7256, 0.3728, 0.7335, 0.4265, 0.7367, 0.3741, 0.7256, 0.3218, 0.7185, 0.3209, 0.7265, 0.3728, 0.7335, 0.4331, 0.9614, 0.3808, 0.9685, 0.3821, 0.9763, 0.434, 0.9694, 0.3284, 0.9716, 0.276, 0.9685, 0.2747, 0.9763, 0.3284, 0.9795, 0.4789, 0.7256, 0.4265, 0.7288, 0.4265, 0.7367, 0.4803, 0.7335, 0.276, 0.9685, 0.2237, 0.9614, 0.2228, 0.9694, 0.2747, 0.9763, 0.5312, 0.7185, 0.4789, 0.7256, 0.4803, 0.7335, 0.5321, 0.7265, 0.3138, 0.7295, 0.3116, 0.7232, 0.3044, 0.732, 0.3099, 0.735, 0.4402, 0.9726, 0.4433, 0.9667, 0.4331, 0.9614, 0.434, 0.9694, 0.5392, 0.7295, 0.5415, 0.7232, 0.5312, 0.7185, 0.5321, 0.7265, 0.2166, 0.9726, 0.2135, 0.9667, 0.2064, 0.9749, 0.2119, 0.9779, 0.4803, 0.7335, 0.4808, 0.7462, 0.5333, 0.7392, 0.5321, 0.7265, 0.4265, 0.7367, 0.4265, 0.7493, 0.4808, 0.7462, 0.4803, 0.7335, 0.3728, 0.7335, 0.3722, 0.7462, 0.4265, 0.7493, 0.4265, 0.7367, 0.3197, 0.7392, 0.3722, 0.7462, 0.3728, 0.7335, 0.3209, 0.7265, 0.4352, 0.9821, 0.4402, 0.9726, 0.434, 0.9694, 0.5333, 0.7392, 0.5392, 0.7295, 0.5321, 0.7265, 0.2166, 0.9726, 0.2216, 0.9821, 0.2228, 0.9694, 0.2237, 0.9614, 0.2135, 0.9667, 0.2166, 0.9726, 0.2228, 0.9694, 0.2301, 0.9246, 0.1832, 0.9173, 0.2135, 0.9667, 0.2237, 0.9614, 0.4352, 0.9821, 0.445, 0.9779, 0.4402, 0.9726, 0.4504, 0.9749, 0.4433, 0.9667, 0.4402, 0.9726, 0.445, 0.9779, 0.4736, 0.9173, 0.4433, 0.9667, 0.4504, 0.9749, 0.4862, 0.9634, 0.5431, 0.735, 0.5392, 0.7295, 0.5333, 0.7392, 0.5486, 0.732, 0.5415, 0.7232, 0.5392, 0.7295, 0.5431, 0.735, 0.5717, 0.6744, 0.5415, 0.7232, 0.5486, 0.732, 0.5843, 0.7205, 0.3209, 0.7265, 0.3138, 0.7295, 0.3197, 0.7392, 0.3218, 0.7185, 0.3116, 0.7232, 0.3138, 0.7295, 0.3209, 0.7265, 0.2813, 0.6744, 0.3116, 0.7232, 0.3218, 0.7185, 0.3282, 0.6817])
me_fb_low.materials.append(mat_lambert2sg)
me_fb_low.update()
me_fb_low.normals_split_custom_set([tuple(v) for v in zip(*[iter([-0.1442, 0.3724, 0.9168, -0.1447, 0.6997, 0.6997, -0.2732, 0.6802, 0.6802, -0.2725, 0.3621, 0.8914, -0.1447, 0.6997, 0.6997, -0.1443, 0.9039, 0.4026, -0.2685, 0.8755, 0.4018, -0.2732, 0.6802, 0.6802, -0.1443, 0.9039, -0.4026, -0.1447, 0.6997, -0.6997, -0.2731, 0.6802, -0.6802, -0.2684, 0.8754, -0.4021, -0.1447, 0.6997, -0.6997, -0.1443, 0.3724, -0.9168, -0.2725, 0.3621, -0.8914, -0.2731, 0.6802, -0.6802, -0.1443, -0.3724, -0.9168, -0.1447, -0.6997, -0.6997, -0.2732, -0.6802, -0.6802, -0.2725, -0.3621, -0.8914, -0.1447, -0.6997, -0.6997, -0.1442, -0.9168, -0.3724, -0.2725, -0.8914, -0.3621, -0.2732, -0.6802, -0.6802, -0.1442, -0.9168, 0.3724, -0.1447, -0.6997, 0.6997, -0.2732, -0.6802, 0.6802, -0.2725, -0.8914, 0.3621, -0.1447, -0.6997, 0.6997, -0.1443, -0.3724, 0.9168, -0.2725, -0.3621, 0.8914, -0.2732, -0.6802, 0.6802, -0.2725, 0.3621, 0.8914, -0.2732, 0.6802, 0.6802, -0.427, 0.6394, 0.6394, -0.4261, 0.3404, 0.8382, -0.4261, 0.3404, 0.8382, -0.427, 0.6394, 0.6394, -0.5426, 0.594, 0.594, -0.5415, 0.3163, 0.7789, -0.2732, 0.6802, 0.6802, -0.2685, 0.8755, 0.4018, -0.435, 0.8224, 0.3666, -0.427, 0.6394, 0.6394, -0.427, 0.6394, 0.6394, -0.435, 0.8224, 0.3666, -0.5415, 0.7789, 0.3163, -0.5426, 0.594, 0.594, -0.2684, 0.8754, -0.4021, -0.2731, 0.6802, -0.6802, -0.427, 0.6394, -0.6394, -0.435, 0.8224, -0.3667, -0.435, 0.8224, -0.3667, -0.427, 0.6394, -0.6394, -0.5426, 0.594, -0.594, -0.5415, 0.7789, -0.3163, -0.2731, 0.6802, -0.6802, -0.2725, 0.3621, -0.8914, -0.4261, 0.3404, -0.8382, -0.427, 0.6394, -0.6394, -0.427, 0.6394, -0.6394, -0.4261, 0.3404, -0.8382, -0.5415, 0.3163, -0.7789, -0.5426, 0.594, -0.594, -0.2725, -0.3621, -0.8914, -0.2732, -0.6802, -0.6802, -0.427, -0.6394, -0.6394, -0.4261, -0.3404, -0.8382, -0.4261, -0.3404, -0.8382, -0.427, -0.6394, -0.6394, -0.5426, -0.594, -0.594, -0.5415, -0.3163, -0.7789, -0.2732, -0.6802, -0.6802, -0.2725, -0.8914, -0.3621, -0.4261, -0.8382, -0.3404, -0.427, -0.6394, -0.6394, -0.427, -0.6394, -0.6394, -0.4261, -0.8382, -0.3404, -0.5415, -0.7789, -0.3163, -0.5426, -0.594, -0.594, -0.2725, -0.8914, 0.3621, -0.2732, -0.6802, 0.6802, -0.427, -0.6394, 0.6394, -0.4261, -0.8382, 0.3404, -0.4261, -0.8382, 0.3404, -0.427, -0.6394, 0.6394, -0.5426, -0.594, 0.594, -0.5415, -0.7789, 0.3163, -0.2732, -0.6802, 0.6802, -0.2725, -0.3621, 0.8914, -0.4261, -0.3404, 0.8382, -0.427, -0.6394, 0.6394, -0.427, -0.6394, 0.6394, -0.4261, -0.3404, 0.8382, -0.5415, -0.3163, 0.7789, -0.5426, -0.594, 0.594, -0.5415, 0.3163, 0.7789, -0.5426, 0.594, 0.594, -0.6364, 0.5455, 0.5455, -0.6328, 0.2968, 0.7152, -0.6328, 0.2968, 0.7152, -0.6364, 0.5455, 0.5455, -0.7123, 0.4963, 0.4963, -0.7109, 0.2844, 0.6433, -0.5426, 0.594, 0.594, -0.5415, 0.7789, 0.3163, -0.6328, 0.7152, 0.2968, -0.6364, 0.5455, 0.5455, -0.6364, 0.5455, 0.5455, -0.6328, 0.7152, 0.2968, -0.7109, 0.6433, 0.2844, -0.7123, 0.4963, 0.4963, -0.5415, 0.7789, -0.3163, -0.5426, 0.594, -0.594, -0.6364, 0.5455, -0.5455, -0.6328, 0.7152, -0.2968, -0.6328, 0.7152, -0.2968, -0.6364, 0.5455, -0.5455, -0.7123, 0.4963, -0.4963, -0.7109, 0.6433, -0.2844, -0.5426, 0.594, -0.594, -0.5415, 0.3163, -0.7789, -0.6328, 0.2968, -0.7152, -0.6364, 0.5455, -0.5455, -0.6364, 0.5455, -0.5455, -0.6328, 0.2968, -0.7152, -0.7109, 0.2844, -0.6433, -0.7123, 0.4963, -0.4963, -0.5415, -0.3163, -0.7789, -0.5426, -0.594, -0.594, -0.6364, -0.5455, -0.5455, -0.6328, -0.2968, -0.7152, -0.6328, -0.2968, -0.7152, -0.6364, -0.5455, -0.5455, -0.7123, -0.4963, -0.4963, -0.7109, -0.2844, -0.6433, -0.5426, -0.594, -0.594, -0.5415, -0.7789, -0.3163, -0.6328, -0.7152, -0.2968, -0.6364, -0.5455, -0.5455, -0.6364, -0.5455, -0.5455, -0.6328, -0.7152, -0.2968, -0.7109, -0.6433, -0.2844, -0.7123, -0.4963, -0.4963, -0.5415, -0.7789, 0.3163, -0.5426, -0.594, 0.594, -0.6364, -0.5455, 0.5455, -0.6328, -0.7152, 0.2968, -0.6328, -0.7152, 0.2968, -0.6364, -0.5455, 0.5455, -0.7123, -0.4963, 0.4963, -0.7109, -0.6433, 0.2844, -0.5426, -0.594, 0.594, -0.5415, -0.3163, 0.7789, -0.6328, -0.2968, 0.7152, -0.6364, -0.5455, 0.5455, -0.6364, -0.5455, 0.5455, -0.6328, -0.2968, 0.7152, -0.7109, -0.2844, 0.6433, -0.7123, -0.4963, 0.4963, -0.7531, 0.2679, 0.6009, -0.7419, 0.4741, 0.4741, -0.8151, 0.4096, 0.4096, -0.8169, 0.2227, 0.5321, -0.7419, 0.4741, 0.4741, -0.7531, 0.6009, 0.2679, -0.8166, 0.5323, 0.2233, -0.8151, 0.4096, 0.4096, -0.7531, 0.6009, -0.2679, -0.7419, 0.4741, -0.4741, -0.8151, 0.4096, -0.4097, -0.8166, 0.5325, -0.2229, -0.7419, 0.4741, -0.4741, -0.7531, 0.2679, -0.6009, -0.8169, 0.2231, -0.532, -0.8151, 0.4096, -0.4097, -0.7531, -0.2679, -0.6009, -0.7419, -0.4741, -0.4741, -0.8158, -0.4089, -0.4089, -0.8172, -0.2226, -0.5316, -0.7419, -0.4741, -0.4741, -0.7531, -0.6009, -0.2679, -0.8175, -0.5311, -0.2227, -0.8158, -0.4089, -0.4089, -0.7531, -0.6009, 0.2679, -0.7419, -0.4741, 0.4741, -0.8159, -0.4089, 0.4088, -0.8176, -0.5312, 0.2223, -0.7419, -0.4741, 0.4741, -0.7531, -0.2679, 0.6009, -0.8173, -0.2229, 0.5314, -0.8159, -0.4089, 0.4088, -1.0, 0.0009171, -3.222e-05, -0.8166, 0.5325, -0.2229, -0.8151, 0.4096, -0.4097, -1.0, 0.0009171, -3.222e-05, -0.8151, 0.4096, -0.4097, -0.8169, 0.2231, -0.532, -1.0, 0.0009171, -3.222e-05, -0.8172, -0.2226, -0.5316, -0.8158, -0.4089, -0.4089, -1.0, 0.0009171, -3.222e-05, -0.8158, -0.4089, -0.4089, -0.8175, -0.5311, -0.2227, -1.0, 0.0009171, -3.222e-05, -0.8176, -0.5312, 0.2223, -0.8159, -0.4089, 0.4088, -1.0, 0.0009171, -3.222e-05, -0.8159, -0.4089, 0.4088, -0.8173, -0.2229, 0.5314, -1.0, 0.0009171, -3.222e-05, -0.8169, 0.2227, 0.5321, -0.8151, 0.4096, 0.4096, -1.0, 0.0009171, -3.222e-05, -0.8151, 0.4096, 0.4096, -0.8166, 0.5323, 0.2233, -0.1439, 0.0, 0.9896, 0.0, 1.966e-08, 1.0, -4.923e-09, 0.3761, 0.9266, -0.1442, 0.3724, 0.9168, -0.1439, 0.0, 0.9896, -0.1442, 0.3724, 0.9168, -0.2725, 0.3621, 0.8914, -0.2719, 4.899e-09, 0.9623, -0.1443, 0.3724, -0.9168, -0.1439, -1.532e-07, -0.9896, -0.2719, -3.247e-07, -0.9623, -0.2725, 0.3621, -0.8914, -0.1439, -1.532e-07, -0.9896, 0.0, 0.0, -1.0, -2.461e-09, -0.3761, -0.9266, -0.1443, -0.3724, -0.9168, -0.1439, -1.532e-07, -0.9896, -0.1443, -0.3724, -0.9168, -0.2725, -0.3621, -0.8914, -0.2719, -3.247e-07, -0.9623, -0.1442, -0.9168, -0.3724, -0.1439, -0.9896, 1.532e-07, -0.272, -0.9623, 3.106e-07, -0.2725, -0.8914, -0.3621, -0.1439, -0.9896, 1.532e-07, 0.0, -1.0, 0.0, 4.923e-09, -0.9266, 0.3761, -0.1442, -0.9168, 0.3724, -0.1439, -0.9896, 1.532e-07, -0.1442, -0.9168, 0.3724, -0.2725, -0.8914, 0.3621, -0.272, -0.9623, 3.106e-07, -0.1443, -0.3724, 0.9168, -0.1439, 0.0, 0.9896, -0.2719, 4.899e-09, 0.9623, -0.2725, -0.3621, 0.8914, -0.2719, 4.899e-09, 0.9623, -0.2725, 0.3621, 0.8914, -0.4261, 0.3404, 0.8382, -0.4253, -1.947e-08, 0.9051, -0.4253, -1.947e-08, 0.9051, -0.4261, 0.3404, 0.8382, -0.5415, 0.3163, 0.7789, -0.5406, -2.907e-08, 0.8413, -0.2685, 0.8755, 0.4018, -0.272, 0.9336, 0.2333, -0.3742, 0.9115, 0.1707, -0.435, 0.8224, 0.3666, -0.435, 0.8224, 0.3666, -0.4381, 0.8989, -0.0001451, -0.5406, 0.8413, 8.038e-07, -0.5415, 0.7789, 0.3163, -0.4381, 0.8989, -0.0001451, -0.435, 0.8224, -0.3667, -0.5415, 0.7789, -0.3163, -0.5406, 0.8413, 8.038e-07, -0.2725, 0.3621, -0.8914, -0.2719, -3.247e-07, -0.9623, -0.4253, 6.609e-07, -0.9051, -0.4261, 0.3404, -0.8382, -0.4261, 0.3404, -0.8382, -0.4253, 6.609e-07, -0.9051, -0.5406, 8.33e-07, -0.8413, -0.5415, 0.3163, -0.7789, -0.2719, -3.247e-07, -0.9623, -0.2725, -0.3621, -0.8914, -0.4261, -0.3404, -0.8382, -0.4253, 6.609e-07, -0.9051, -0.4253, 6.609e-07, -0.9051, -0.4261, -0.3404, -0.8382, -0.5415, -0.3163, -0.7789, -0.5406, 8.33e-07, -0.8413, -0.2725, -0.8914, -0.3621, -0.272, -0.9623, 3.106e-07, -0.4253, -0.9051, -6.473e-07, -0.4261, -0.8382, -0.3404, -0.4261, -0.8382, -0.3404, -0.4253, -0.9051, -6.473e-07, -0.5406, -0.8413, -8.04e-07, -0.5415, -0.7789, -0.3163, -0.272, -0.9623, 3.106e-07, -0.2725, -0.8914, 0.3621, -0.4261, -0.8382, 0.3404, -0.4253, -0.9051, -6.473e-07, -0.4253, -0.9051, -6.473e-07, -0.4261, -0.8382, 0.3404, -0.5415, -0.7789, 0.3163, -0.5406, -0.8413, -8.04e-07, -0.2725, -0.3621, 0.8914, -0.2719, 4.899e-09, 0.9623, -0.4253, -1.947e-08, 0.9051, -0.4261, -0.3404, 0.8382, -0.4261, -0.3404, 0.8382, -0.4253, -1.947e-08, 0.9051, -0.5406, -2.907e-08, 0.8413, -0.5415, -0.3163, 0.7789, -0.5406, -2.907e-08, 0.8413, -0.5415, 0.3163, 0.7789, -0.6328, 0.2968, 0.7152, -0.6279, 1.447e-08, 0.7783, -0.6279, 1.447e-08, 0.7783, -0.6328, 0.2968, 0.7152, -0.7109, 0.2844, 0.6433, -0.7061, -6.78e-08, 0.7082, -0.5415, 0.7789, 0.3163, -0.5406, 0.8413, 8.038e-07, -0.6279, 0.7783, -3.298e-07, -0.6328, 0.7152, 0.2968, -0.6328, 0.7152, 0.2968, -0.6279, 0.7783, -3.298e-07, -0.7061, 0.7082, -4.726e-07, -0.7109, 0.6433, 0.2844, -0.5406, 0.8413, 8.038e-07, -0.5415, 0.7789, -0.3163, -0.6328, 0.7152, -0.2968, -0.6279, 0.7783, -3.298e-07, -0.6279, 0.7783, -3.298e-07, -0.6328, 0.7152, -0.2968, -0.7109, 0.6433, -0.2844, -0.7061, 0.7082, -4.726e-07, -0.5415, 0.3163, -0.7789, -0.5406, 8.33e-07, -0.8413, -0.6279, -3.295e-07, -0.7783, -0.6328, 0.2968, -0.7152, -0.6328, 0.2968, -0.7152, -0.6279, -3.295e-07, -0.7783, -0.7061, -3.632e-07, -0.7082, -0.7109, 0.2844, -0.6433, -0.5406, 8.33e-07, -0.8413, -0.5415, -0.3163, -0.7789, -0.6328, -0.2968, -0.7152, -0.6279, -3.295e-07, -0.7783, -0.6279, -3.295e-07, -0.7783, -0.6328, -0.2968, -0.7152, -0.7109, -0.2844, -0.6433, -0.7061, -3.632e-07, -0.7082, -0.5415, -0.7789, -0.3163, -0.5406, -0.8413, -8.04e-07, -0.6279, -0.7783, 3.057e-07, -0.6328, -0.7152, -0.2968, -0.6328, -0.7152, -0.2968, -0.6279, -0.7783, 3.057e-07, -0.7061, -0.7082, 4.2e-07, -0.7109, -0.6433, -0.2844, -0.5406, -0.8413, -8.04e-07, -0.5415, -0.7789, 0.3163, -0.6328, -0.7152, 0.2968, -0.6279, -0.7783, 3.057e-07, -0.6279, -0.7783, 3.057e-07, -0.6328, -0.7152, 0.2968, -0.7109, -0.6433, 0.2844, -0.7061, -0.7082, 4.2e-07, -0.5415, -0.3163, 0.7789, -0.5406, -2.907e-08, 0.8413, -0.6279, 1.447e-08, 0.7783, -0.6328, -0.2968, 0.7152, -0.6328, -0.2968, 0.7152, -0.6279, 1.447e-08, 0.7783, -0.7061, -6.78e-08, 0.7082, -0.7109, -0.2844, 0.6433, -0.7591, 7.112e-07, 0.651, -0.7531, 0.2679, 0.6009, -0.8169, 0.2227, 0.5321, -0.818, -4.517e-05, 0.5752, -0.7531, 0.6009, 0.2679, -0.7591, 0.651, 0.0, -0.8175, 0.576, 1.449e-06, -0.8166, 0.5323, 0.2233, -0.7591, 0.651, 0.0, -0.7531, 0.6009, -0.2679, -0.8166, 0.5325, -0.2229, -0.8175, 0.576, 1.449e-06, -0.7531, 0.2679, -0.6009, -0.7591, 3.652e-07, -0.651, -0.818, -3.847e-05, -0.5753, -0.8169, 0.2231, -0.532, -0.7591, 3.652e-07, -0.651, -0.7531, -0.2679, -0.6009, -0.8172, -0.2226, -0.5316, -0.818, -3.847e-05, -0.5753, -0.7531, -0.6009, -0.2679, -0.7591, -0.651, -3.342e-08, -0.8185, -0.5745, -7.603e-06, -0.8175, -0.5311, -0.2227, -0.7591, -0.651, -3.342e-08, -0.7531, -0.6009, 0.2679, -0.8176, -0.5312, 0.2223, -0.8185, -0.5745, -7.603e-06, -0.7531, -0.2679, 0.6009, -0.7591, 7.112e-07, 0.651, -0.818, -4.517e-05, 0.5752, -0.8173, -0.2229, 0.5314, -1.0, 0.0009171, -3.222e-05, -0.818, -4.517e-05, 0.5752, -0.8169, 0.2227, 0.5321, -1.0, 0.0009171, -3.222e-05, -0.8166, 0.5323, 0.2233, -0.8175, 0.576, 1.449e-06, -1.0, 0.0009171, -3.222e-05, -0.8185, -0.5745, -7.603e-06, -0.8176, -0.5312, 0.2223, -1.0, 0.0009171, -3.222e-05, -0.8173, -0.2229, 0.5314, -0.818, -4.517e-05, 0.5752, -1.0, 0.0009171, -3.222e-05, -0.8175, 0.576, 1.449e-06, -0.8166, 0.5325, -0.2229, -1.0, 0.0009171, -3.222e-05, -0.8169, 0.2231, -0.532, -0.818, -3.847e-05, -0.5753, -1.0, 0.0009171, -3.222e-05, -0.818, -3.847e-05, -0.5753, -0.8172, -0.2226, -0.5316, -1.0, 0.0009171, -3.222e-05, -0.8175, -0.5311, -0.2227, -0.8185, -0.5745, -7.603e-06, -0.7123, 0.4963, 0.4963, -0.7109, 0.6433, 0.2844, -0.7531, 0.6009, 0.2679, -0.7419, 0.4741, 0.4741, -0.7061, 0.7082, -4.726e-07, -0.7591, 0.651, 0.0, -0.7531, 0.6009, 0.2679, -0.7109, 0.6433, 0.2844, -0.7061, 0.7082, -4.726e-07, -0.7109, 0.6433, -0.2844, -0.7531, 0.6009, -0.2679, -0.7591, 0.651, 0.0, -0.7123, 0.4963, -0.4963, -0.7419, 0.4741, -0.4741, -0.7531, 0.6009, -0.2679, -0.7109, 0.6433, -0.2844, -0.7123, 0.4963, -0.4963, -0.7109, 0.2844, -0.6433, -0.7531, 0.2679, -0.6009, -0.7419, 0.4741, -0.4741, -0.7061, -3.632e-07, -0.7082, -0.7591, 3.652e-07, -0.651, -0.7531, 0.2679, -0.6009, -0.7109, 0.2844, -0.6433, -0.7061, -3.632e-07, -0.7082, -0.7109, -0.2844, -0.6433, -0.7531, -0.2679, -0.6009, -0.7591, 3.652e-07, -0.651, -0.7123, -0.4963, -0.4963, -0.7419, -0.4741, -0.4741, -0.7531, -0.2679, -0.6009, -0.7109, -0.2844, -0.6433, -0.7123, -0.4963, -0.4963, -0.7109, -0.6433, -0.2844, -0.7531, -0.6009, -0.2679, -0.7419, -0.4741, -0.4741, -0.7061, -0.7082, 4.2e-07, -0.7591, -0.651, -3.342e-08, -0.7531, -0.6009, -0.2679, -0.7109, -0.6433, -0.2844, -0.7061, -0.7082, 4.2e-07, -0.7109, -0.6433, 0.2844, -0.7531, -0.6009, 0.2679, -0.7591, -0.651, -3.342e-08, -0.7123, -0.4963, 0.4963, -0.7419, -0.4741, 0.4741, -0.7531, -0.6009, 0.2679, -0.7109, -0.6433, 0.2844, -0.7123, -0.4963, 0.4963, -0.7109, -0.2844, 0.6433, -0.7531, -0.2679, 0.6009, -0.7419, -0.4741, 0.4741, -0.7061, -6.78e-08, 0.7082, -0.7591, 7.112e-07, 0.651, -0.7531, -0.2679, 0.6009, -0.7109, -0.2844, 0.6433, -0.7061, -6.78e-08, 0.7082, -0.7109, 0.2844, 0.6433, -0.7531, 0.2679, 0.6009, -0.7591, 7.112e-07, 0.651, -0.7123, 0.4963, 0.4963, -0.7419, 0.4741, 0.4741, -0.7531, 0.2679, 0.6009, -0.7109, 0.2844, 0.6433, -4.923e-09, 0.3761, 0.9266, 0.0, 0.7071, 0.7071, -0.1447, 0.6997, 0.6997, -0.1442, 0.3724, 0.9168, 0.0, 0.7071, 0.7071, -3.152e-06, 0.9136, 0.4067, -0.1443, 0.9039, 0.4026, -0.1447, 0.6997, 0.6997, 4.961e-09, 0.9136, -0.4067, 9.869e-09, 0.7071, -0.7071, -0.1447, 0.6997, -0.6997, -0.1443, 0.9039, -0.4026, 9.869e-09, 0.7071, -0.7071, 2.461e-09, 0.3761, -0.9266, -0.1443, 0.3724, -0.9168, -0.1447, 0.6997, -0.6997, -2.461e-09, -0.3761, -0.9266, 0.0, -0.7071, -0.7071, -0.1447, -0.6997, -0.6997, -0.1443, -0.3724, -0.9168, 0.0, -0.7071, -0.7071, 4.923e-09, -0.9266, -0.3761, -0.1442, -0.9168, -0.3724, -0.1447, -0.6997, -0.6997, 4.923e-09, -0.9266, 0.3761, 7.402e-09, -0.7071, 0.7071, -0.1447, -0.6997, 0.6997, -0.1442, -0.9168, 0.3724, 7.402e-09, -0.7071, 0.7071, 2.461e-09, -0.3761, 0.9266, -0.1443, -0.3724, 0.9168, -0.1447, -0.6997, 0.6997, 2.461e-09, 0.3761, -0.9266, 0.0, 0.0, -1.0, -0.1439, -1.532e-07, -0.9896, -0.1443, 0.3724, -0.9168, 4.923e-09, -0.9266, -0.3761, 0.0, -1.0, 0.0, -0.1439, -0.9896, 1.532e-07, -0.1442, -0.9168, -0.3724, 2.461e-09, -0.3761, 0.9266, 0.0, 1.966e-08, 1.0, -0.1439, 0.0, 0.9896, -0.1443, -0.3724, 0.9168, 0.1443, 0.3724, 0.9168, 0.2725, 0.3621, 0.8914, 0.2731, 0.6802, 0.6802, 0.1447, 0.6997, 0.6997, 0.1447, 0.6997, 0.6997, 0.2731, 0.6802, 0.6802, 0.2685, 0.8755, 0.4018, 0.1443, 0.9039, 0.4026, 0.1443, 0.9039, -0.4026, 0.2684, 0.8754, -0.4021, 0.2731, 0.6802, -0.6802, 0.1447, 0.6997, -0.6997, 0.1447, 0.6997, -0.6997, 0.2731, 0.6802, -0.6802, 0.2725, 0.3621, -0.8914, 0.1443, 0.3724, -0.9168, 0.1443, -0.3724, -0.9168, 0.2725, -0.3621, -0.8914, 0.2731, -0.6802, -0.6802, 0.1447, -0.6997, -0.6997, 0.1447, -0.6997, -0.6997, 0.2731, -0.6802, -0.6802, 0.2725, -0.8914, -0.3621, 0.1442, -0.9168, -0.3724, 0.1442, -0.9168, 0.3724, 0.2725, -0.8914, 0.3621, 0.2732, -0.6802, 0.6802, 0.1447, -0.6997, 0.6997, 0.1447, -0.6997, 0.6997, 0.2732, -0.6802, 0.6802, 0.2725, -0.3621, 0.8914, 0.1442, -0.3724, 0.9168, 0.2725, 0.3621, 0.8914, 0.4261, 0.3404, 0.8382, 0.427, 0.6394, 0.6394, 0.2731, 0.6802, 0.6802, 0.4261, 0.3404, 0.8382, 0.5415, 0.3163, 0.7789, 0.5426, 0.594, 0.594, 0.427, 0.6394, 0.6394, 0.2731, 0.6802, 0.6802, 0.427, 0.6394, 0.6394, 0.435, 0.8224, 0.3666, 0.2685, 0.8755, 0.4018, 0.427, 0.6394, 0.6394, 0.5426, 0.594, 0.594, 0.5415, 0.7789, 0.3163, 0.435, 0.8224, 0.3666, 0.2684, 0.8754, -0.4021, 0.435, 0.8224, -0.3667, 0.427, 0.6394, -0.6394, 0.2731, 0.6802, -0.6802, 0.435, 0.8224, -0.3667, 0.5415, 0.7789, -0.3163, 0.5426, 0.594, -0.594, 0.427, 0.6394, -0.6394, 0.2731, 0.6802, -0.6802, 0.427, 0.6394, -0.6394, 0.4261, 0.3404, -0.8382, 0.2725, 0.3621, -0.8914, 0.427, 0.6394, -0.6394, 0.5426, 0.594, -0.594, 0.5415, 0.3163, -0.7789, 0.4261, 0.3404, -0.8382, 0.2725, -0.3621, -0.8914, 0.4261, -0.3404, -0.8382, 0.427, -0.6394, -0.6394, 0.2731, -0.6802, -0.6802, 0.4261, -0.3404, -0.8382, 0.5415, -0.3163, -0.7789, 0.5426, -0.594, -0.594, 0.427, -0.6394, -0.6394, 0.2731, -0.6802, -0.6802, 0.427, -0.6394, -0.6394, 0.4261, -0.8382, -0.3404, 0.2725, -0.8914, -0.3621, 0.427, -0.6394, -0.6394, 0.5426, -0.594, -0.594, 0.5415, -0.7789, -0.3163, 0.4261, -0.8382, -0.3404, 0.2725, -0.8914, 0.3621, 0.4261, -0.8382, 0.3404, 0.427, -0.6394, 0.6394, 0.2732, -0.6802, 0.6802, 0.4261, -0.8382, 0.3404, 0.5415, -0.7789, 0.3163, 0.5426, -0.594, 0.594, 0.427, -0.6394, 0.6394, 0.2732, -0.6802, 0.6802, 0.427, -0.6394, 0.6394, 0.4261, -0.3404, 0.8382, 0.2725, -0.3621, 0.8914, 0.427, -0.6394, 0.6394, 0.5426, -0.594, 0.594, 0.5415, -0.3163, 0.7789, 0.4261, -0.3404, 0.8382, 0.5415, 0.3163, 0.7789, 0.6328, 0.2968, 0.7152, 0.6364, 0.5455, 0.5455, 0.5426, 0.594, 0.594, 0.6328, 0.2968, 0.7152, 0.7109, 0.2844, 0.6433, 0.7123, 0.4963, 0.4963, 0.6364, 0.5455, 0.5455, 0.5426, 0.594, 0.594, 0.6364, 0.5455, 0.5455, 0.6328, 0.7152, 0.2968, 0.5415, 0.7789, 0.3163, 0.6364, 0.5455, 0.5455, 0.7123, 0.4963, 0.4963, 0.7109, 0.6433, 0.2844, 0.6328, 0.7152, 0.2968, 0.5415, 0.7789, -0.3163, 0.6328, 0.7152, -0.2968, 0.6364, 0.5455, -0.5455, 0.5426, 0.594, -0.594, 0.6328, 0.7152, -0.2968, 0.7109, 0.6433, -0.2844, 0.7123, 0.4963, -0.4963, 0.6364, 0.5455, -0.5455, 0.5426, 0.594, -0.594, 0.6364, 0.5455, -0.5455, 0.6328, 0.2968, -0.7152, 0.5415, 0.3163, -0.7789, 0.6364, 0.5455, -0.5455, 0.7123, 0.4963, -0.4963, 0.7109, 0.2844, -0.6433, 0.6328, 0.2968, -0.7152, 0.5415, -0.3163, -0.7789, 0.6328, -0.2968, -0.7152, 0.6364, -0.5455, -0.5455, 0.5426, -0.594, -0.594, 0.6328, -0.2968, -0.7152, 0.7109, -0.2844, -0.6433, 0.7123, -0.4963, -0.4963, 0.6364, -0.5455, -0.5455, 0.5426, -0.594, -0.594, 0.6364, -0.5455, -0.5455, 0.6328, -0.7152, -0.2968, 0.5415, -0.7789, -0.3163, 0.6364, -0.5455, -0.5455, 0.7123, -0.4963, -0.4963, 0.7108, -0.6433, -0.2844, 0.6328, -0.7152, -0.2968, 0.5415, -0.7789, 0.3163, 0.6328, -0.7152, 0.2968, 0.6364, -0.5455, 0.5455, 0.5426, -0.594, 0.594, 0.6328, -0.7152, 0.2968, 0.7109, -0.6433, 0.2844, 0.7123, -0.4963, 0.4963, 0.6364, -0.5455, 0.5455, 0.5426, -0.594, 0.594, 0.6364, -0.5455, 0.5455, 0.6328, -0.2968, 0.7152, 0.5415, -0.3163, 0.7789, 0.6364, -0.5455, 0.5455, 0.7123, -0.4963, 0.4963, 0.7109, -0.2844, 0.6433, 0.6328, -0.2968, 0.7152, 0.7531, 0.2679, 0.6009, 0.8172, 0.2229, 0.5315, 0.8155, 0.4093, 0.4093, 0.7419, 0.4741, 0.4741, 0.7419, 0.4741, 0.4741, 0.8155, 0.4093, 0.4093, 0.8169, 0.532, 0.2227, 0.7531, 0.6009, 0.2679, 0.7531, 0.6009, -0.2679, 0.8169, 0.5319, -0.2231, 0.8154, 0.4093, -0.4093, 0.7419, 0.4741, -0.4741, 0.7419, 0.4741, -0.4741, 0.8154, 0.4093, -0.4093, 0.8172, 0.2225, -0.5317, 0.7531, 0.2679, -0.6009, 0.7531, -0.2679, -0.6009, 0.8176, -0.2227, -0.531, 0.8162, -0.4086, -0.4085, 0.7419, -0.4741, -0.4741, 0.7419, -0.4741, -0.4741, 0.8162, -0.4086, -0.4085, 0.8179, -0.5308, -0.2222, 0.7531, -0.6009, -0.2679, 0.7531, -0.6009, 0.2679, 0.8179, -0.5306, 0.2225, 0.8162, -0.4085, 0.4085, 0.7419, -0.4741, 0.4741, 0.7419, -0.4741, 0.4741, 0.8162, -0.4085, 0.4085, 0.8176, -0.2224, 0.5311, 0.7531, -0.2679, 0.6009, 1.0, 0.0008982, -3.157e-05, 0.8154, 0.4093, -0.4093, 0.8169, 0.5319, -0.2231, 1.0, 0.0008982, -3.157e-05, 0.8172, 0.2225, -0.5317, 0.8154, 0.4093, -0.4093, 1.0, 0.0008982, -3.157e-05, 0.8162, -0.4086, -0.4085, 0.8176, -0.2227, -0.531, 1.0, 0.0008982, -3.157e-05, 0.8179, -0.5308, -0.2222, 0.8162, -0.4086, -0.4085, 1.0, 0.0008982, -3.157e-05, 0.8162, -0.4085, 0.4085, 0.8179, -0.5306, 0.2225, 1.0, 0.0008982, -3.157e-05, 0.8176, -0.2224, 0.5311, 0.8162, -0.4085, 0.4085, 1.0, 0.0008982, -3.157e-05, 0.8155, 0.4093, 0.4093, 0.8172, 0.2229, 0.5315, 1.0, 0.0008982, -3.157e-05, 0.8169, 0.532, 0.2227, 0.8155, 0.4093, 0.4093, 0.1439, 1.887e-07, 0.9896, 0.1443, 0.3724, 0.9168, -4.923e-09, 0.3761, 0.9266, 0.0, 1.966e-08, 1.0, 0.1439, 1.887e-07, 0.9896, 0.2719, -3.146e-07, 0.9623, 0.2725, 0.3621, 0.8914, 0.1443, 0.3724, 0.9168, 0.1443, 0.3724, -0.9168, 0.2725, 0.3621, -0.8914, 0.2719, -4.899e-09, -0.9623, 0.144, 1.784e-07, -0.9896, 0.144, 1.784e-07, -0.9896, 0.1443, -0.3724, -0.9168, -2.461e-09, -0.3761, -0.9266, 0.0, 0.0, -1.0, 0.144, 1.784e-07, -0.9896, 0.2719, -4.899e-09, -0.9623, 0.2725, -0.3621, -0.8914, 0.1443, -0.3724, -0.9168, 0.1442, -0.9168, -0.3724, 0.2725, -0.8914, -0.3621, 0.272, -0.9623, 0.0, 0.1439, -0.9896, -1.844e-07, 0.1439, -0.9896, -1.844e-07, 0.1442, -0.9168, 0.3724, 4.923e-09, -0.9266, 0.3761, 0.0, -1.0, 0.0, 0.1439, -0.9896, -1.844e-07, 0.272, -0.9623, 0.0, 0.2725, -0.8914, 0.3621, 0.1442, -0.9168, 0.3724, 0.1442, -0.3724, 0.9168, 0.2725, -0.3621, 0.8914, 0.2719, -3.146e-07, 0.9623, 0.1439, 1.887e-07, 0.9896, 0.2719, -3.146e-07, 0.9623, 0.4253, 6.317e-07, 0.9051, 0.4261, 0.3404, 0.8382, 0.2725, 0.3621, 0.8914, 0.4253, 6.317e-07, 0.9051, 0.5406, 7.747e-07, 0.8413, 0.5415, 0.3163, 0.7789, 0.4261, 0.3404, 0.8382, 0.3742, 0.9115, 0.1707, 0.435, 0.8224, 0.3666, 0.4381, 0.8989, -0.0002619, 0.3573, 0.934, 0.001818, 0.435, 0.8224, 0.3666, 0.5415, 0.7789, 0.3163, 0.5406, 0.8413, -9.69e-09, 0.4381, 0.8989, -0.0002619, 0.4381, 0.8989, -0.0002619, 0.5406, 0.8413, -9.69e-09, 0.5415, 0.7789, -0.3163, 0.435, 0.8224, -0.3667, 0.2725, 0.3621, -0.8914, 0.4261, 0.3404, -0.8382, 0.4253, 1.947e-08, -0.9051, 0.2719, -4.899e-09, -0.9623, 0.4261, 0.3404, -0.8382, 0.5415, 0.3163, -0.7789, 0.5406, 2.907e-08, -0.8413, 0.4253, 1.947e-08, -0.9051, 0.2719, -4.899e-09, -0.9623, 0.4253, 1.947e-08, -0.9051, 0.4261, -0.3404, -0.8382, 0.2725, -0.3621, -0.8914, 0.4253, 1.947e-08, -0.9051, 0.5406, 2.907e-08, -0.8413, 0.5415, -0.3163, -0.7789, 0.4261, -0.3404, -0.8382, 0.2725, -0.8914, -0.3621, 0.4261, -0.8382, -0.3404, 0.4253, -0.9051, 0.0, 0.272, -0.9623, 0.0, 0.4261, -0.8382, -0.3404, 0.5415, -0.7789, -0.3163, 0.5406, -0.8413, 0.0, 0.4253, -0.9051, 0.0, 0.272, -0.9623, 0.0, 0.4253, -0.9051, 0.0, 0.4261, -0.8382, 0.3404, 0.2725, -0.8914, 0.3621, 0.4253, -0.9051, 0.0, 0.5406, -0.8413, 0.0, 0.5415, -0.7789, 0.3163, 0.4261, -0.8382, 0.3404, 0.2725, -0.3621, 0.8914, 0.4261, -0.3404, 0.8382, 0.4253, 6.317e-07, 0.9051, 0.2719, -3.146e-07, 0.9623, 0.4261, -0.3404, 0.8382, 0.5415, -0.3163, 0.7789, 0.5406, 7.747e-07, 0.8413, 0.4253, 6.317e-07, 0.9051, 0.5406, 7.747e-07, 0.8413, 0.6279, -1.92e-07, 0.7783, 0.6328, 0.2968, 0.7152, 0.5415, 0.3163, 0.7789, 0.6279, -1.92e-07, 0.7783, 0.7061, -1.751e-07, 0.7082, 0.7109, 0.2844, 0.6433, 0.6328, 0.2968, 0.7152, 0.5415, 0.7789, 0.3163, 0.6328, 0.7152, 0.2968, 0.6279, 0.7783, 0.0, 0.5406, 0.8413, -9.69e-09, 0.6328, 0.7152, 0.2968, 0.7109, 0.6433, 0.2844, 0.7061, 0.7082, 0.0, 0.6279, 0.7783, 0.0, 0.5406, 0.8413, -9.69e-09, 0.6279, 0.7783, 0.0, 0.6328, 0.7152, -0.2968, 0.5415, 0.7789, -0.3163, 0.6279, 0.7783, 0.0, 0.7061, 0.7082, 0.0, 0.7109, 0.6433, -0.2844, 0.6328, 0.7152, -0.2968, 0.5415, 0.3163, -0.7789, 0.6328, 0.2968, -0.7152, 0.6279, -1.206e-07, -0.7783, 0.5406, 2.907e-08, -0.8413, 0.6328, 0.2968, -0.7152, 0.7109, 0.2844, -0.6433, 0.7061, -2.567e-07, -0.7082, 0.6279, -1.206e-07, -0.7783, 0.5406, 2.907e-08, -0.8413, 0.6279, -1.206e-07, -0.7783, 0.6328, -0.2968, -0.7152, 0.5415, -0.3163, -0.7789, 0.6279, -1.206e-07, -0.7783, 0.7061, -2.567e-07, -0.7082, 0.7109, -0.2844, -0.6433, 0.6328, -0.2968, -0.7152, 0.5415, -0.7789, -0.3163, 0.6328, -0.7152, -0.2968, 0.6279, -0.7783, -1.93e-08, 0.5406, -0.8413, 0.0, 0.6328, -0.7152, -0.2968, 0.7108, -0.6433, -0.2844, 0.7061, -0.7082, -4.843e-08, 0.6279, -0.7783, -1.93e-08, 0.5406, -0.8413, 0.0, 0.6279, -0.7783, -1.93e-08, 0.6328, -0.7152, 0.2968, 0.5415, -0.7789, 0.3163, 0.6279, -0.7783, -1.93e-08, 0.7061, -0.7082, -4.843e-08, 0.7109, -0.6433, 0.2844, 0.6328, -0.7152, 0.2968, 0.5415, -0.3163, 0.7789, 0.6328, -0.2968, 0.7152, 0.6279, -1.92e-07, 0.7783, 0.5406, 7.747e-07, 0.8413, 0.6328, -0.2968, 0.7152, 0.7109, -0.2844, 0.6433, 0.7061, -1.751e-07, 0.7082, 0.6279, -1.92e-07, 0.7783, 0.7591, -7.16e-08, 0.651, 0.8183, -2.277e-05, 0.5747, 0.8172, 0.2229, 0.5315, 0.7531, 0.2679, 0.6009, 0.7531, 0.6009, 0.2679, 0.8169, 0.532, 0.2227, 0.8178, 0.5755, 1.57e-06, 0.7591, 0.651, -1.078e-06, 0.7591, 0.651, -1.078e-06, 0.8178, 0.5755, 1.57e-06, 0.8169, 0.5319, -0.2231, 0.7531, 0.6009, -0.2679, 0.7531, 0.2679, -0.6009, 0.8172, 0.2225, -0.5317, 0.8183, -4.369e-05, -0.5748, 0.7591, -9.653e-07, -0.651, 0.7591, -9.653e-07, -0.651, 0.8183, -4.369e-05, -0.5748, 0.8176, -0.2227, -0.531, 0.7531, -0.2679, -0.6009, 0.7531, -0.6009, -0.2679, 0.8179, -0.5308, -0.2222, 0.8188, -0.574, 1.528e-06, 0.7591, -0.651, 1.044e-06, 0.7591, -0.651, 1.044e-06, 0.8188, -0.574, 1.528e-06, 0.8179, -0.5306, 0.2225, 0.7531, -0.6009, 0.2679, 0.7531, -0.2679, 0.6009, 0.8176, -0.2224, 0.5311, 0.8183, -2.277e-05, 0.5747, 0.7591, -7.16e-08, 0.651, 1.0, 0.0008982, -3.157e-05, 0.8172, 0.2229, 0.5315, 0.8183, -2.277e-05, 0.5747, 1.0, 0.0008982, -3.157e-05, 0.8178, 0.5755, 1.57e-06, 0.8169, 0.532, 0.2227, 1.0, 0.0008982, -3.157e-05, 0.8179, -0.5306, 0.2225, 0.8188, -0.574, 1.528e-06, 1.0, 0.0008982, -3.157e-05, 0.8183, -2.277e-05, 0.5747, 0.8176, -0.2224, 0.5311, 1.0, 0.0008982, -3.157e-05, 0.8169, 0.5319, -0.2231, 0.8178, 0.5755, 1.57e-06, 1.0, 0.0008982, -3.157e-05, 0.8183, -4.369e-05, -0.5748, 0.8172, 0.2225, -0.5317, 1.0, 0.0008982, -3.157e-05, 0.8176, -0.2227, -0.531, 0.8183, -4.369e-05, -0.5748, 1.0, 0.0008982, -3.157e-05, 0.8188, -0.574, 1.528e-06, 0.8179, -0.5308, -0.2222, 0.7123, 0.4963, 0.4963, 0.7419, 0.4741, 0.4741, 0.7531, 0.6009, 0.2679, 0.7109, 0.6433, 0.2844, 0.7061, 0.7082, 0.0, 0.7109, 0.6433, 0.2844, 0.7531, 0.6009, 0.2679, 0.7591, 0.651, -1.078e-06, 0.7061, 0.7082, 0.0, 0.7591, 0.651, -1.078e-06, 0.7531, 0.6009, -0.2679, 0.7109, 0.6433, -0.2844, 0.7123, 0.4963, -0.4963, 0.7109, 0.6433, -0.2844, 0.7531, 0.6009, -0.2679, 0.7419, 0.4741, -0.4741, 0.7123, 0.4963, -0.4963, 0.7419, 0.4741, -0.4741, 0.7531, 0.2679, -0.6009, 0.7109, 0.2844, -0.6433, 0.7061, -2.567e-07, -0.7082, 0.7109, 0.2844, -0.6433, 0.7531, 0.2679, -0.6009, 0.7591, -9.653e-07, -0.651, 0.7061, -2.567e-07, -0.7082, 0.7591, -9.653e-07, -0.651, 0.7531, -0.2679, -0.6009, 0.7109, -0.2844, -0.6433, 0.7123, -0.4963, -0.4963, 0.7109, -0.2844, -0.6433, 0.7531, -0.2679, -0.6009, 0.7419, -0.4741, -0.4741, 0.7123, -0.4963, -0.4963, 0.7419, -0.4741, -0.4741, 0.7531, -0.6009, -0.2679, 0.7108, -0.6433, -0.2844, 0.7061, -0.7082, -4.843e-08, 0.7108, -0.6433, -0.2844, 0.7531, -0.6009, -0.2679, 0.7591, -0.651, 1.044e-06, 0.7061, -0.7082, -4.843e-08, 0.7591, -0.651, 1.044e-06, 0.7531, -0.6009, 0.2679, 0.7109, -0.6433, 0.2844, 0.7123, -0.4963, 0.4963, 0.7109, -0.6433, 0.2844, 0.7531, -0.6009, 0.2679, 0.7419, -0.4741, 0.4741, 0.7123, -0.4963, 0.4963, 0.7419, -0.4741, 0.4741, 0.7531, -0.2679, 0.6009, 0.7109, -0.2844, 0.6433, 0.7061, -1.751e-07, 0.7082, 0.7109, -0.2844, 0.6433, 0.7531, -0.2679, 0.6009, 0.7591, -7.16e-08, 0.651, 0.7061, -1.751e-07, 0.7082, 0.7591, -7.16e-08, 0.651, 0.7531, 0.2679, 0.6009, 0.7109, 0.2844, 0.6433, 0.7123, 0.4963, 0.4963, 0.7109, 0.2844, 0.6433, 0.7531, 0.2679, 0.6009, 0.7419, 0.4741, 0.4741, -4.923e-09, 0.3761, 0.9266, 0.1443, 0.3724, 0.9168, 0.1447, 0.6997, 0.6997, 0.0, 0.7071, 0.7071, 0.0, 0.7071, 0.7071, 0.1447, 0.6997, 0.6997, 0.1443, 0.9039, 0.4026, -3.152e-06, 0.9136, 0.4067, 4.961e-09, 0.9136, -0.4067, 0.1443, 0.9039, -0.4026, 0.1447, 0.6997, -0.6997, 9.869e-09, 0.7071, -0.7071, 9.869e-09, 0.7071, -0.7071, 0.1447, 0.6997, -0.6997, 0.1443, 0.3724, -0.9168, 2.461e-09, 0.3761, -0.9266, -2.461e-09, -0.3761, -0.9266, 0.1443, -0.3724, -0.9168, 0.1447, -0.6997, -0.6997, 0.0, -0.7071, -0.7071, 0.0, -0.7071, -0.7071, 0.1447, -0.6997, -0.6997, 0.1442, -0.9168, -0.3724, 4.923e-09, -0.9266, -0.3761, 4.923e-09, -0.9266, 0.3761, 0.1442, -0.9168, 0.3724, 0.1447, -0.6997, 0.6997, 7.402e-09, -0.7071, 0.7071, 7.402e-09, -0.7071, 0.7071, 0.1447, -0.6997, 0.6997, 0.1442, -0.3724, 0.9168, 2.461e-09, -0.3761, 0.9266, 2.461e-09, 0.3761, -0.9266, 0.1443, 0.3724, -0.9168, 0.144, 1.784e-07, -0.9896, 0.0, 0.0, -1.0, 4.923e-09, -0.9266, -0.3761, 0.1442, -0.9168, -0.3724, 0.1439, -0.9896, -1.844e-07, 0.0, -1.0, 0.0, 2.461e-09, -0.3761, 0.9266, 0.1442, -0.3724, 0.9168, 0.1439, 1.887e-07, 0.9896, 0.0, 1.966e-08, 1.0, -0.3573, 0.934, 0.001795, -0.3726, 0.9121, -0.171, -0.435, 0.8224, -0.3667, -0.4381, 0.8989, -0.0001451, 0.2706, 0.9336, -0.2349, 0.3726, 0.9121, -0.171, 0.435, 0.8224, -0.3667, 0.2684, 0.8754, -0.4021, 0.0, 1.0, 0.0, -0.1431, 0.9897, -3.554e-09, -0.1282, 0.8687, 0.4785, 2.523e-09, 0.8804, 0.4743, -0.1282, 0.8687, 0.4785, -0.1431, 0.9897, -3.554e-09, -0.2141, 0.9768, -0.0003262, -0.2253, 0.8404, 0.4929, 0.1431, 0.9897, 0.0, 0.0, 1.0, 0.0, 2.523e-09, 0.8804, 0.4743, 0.1282, 0.8687, 0.4785, 0.2141, 0.9768, 0.001477, 0.1431, 0.9897, 0.0, 0.1282, 0.8687, 0.4785, 0.2253, 0.8404, 0.4929, -0.1443, 0.9039, 0.4026, -0.1371, 0.9497, 0.2816, -0.272, 0.9336, 0.2333, -0.2685, 0.8755, 0.4018, -0.1371, 0.9497, -0.2816, 2.106e-05, 0.9592, -0.2829, 4.961e-09, 0.9136, -0.4067, -0.1443, 0.9039, -0.4026, -0.1371, 0.9497, -0.2816, -0.1443, 0.9039, -0.4026, -0.2684, 0.8754, -0.4021, -0.2706, 0.9336, -0.2349, -3.152e-06, 0.9136, 0.4067, -6.965e-06, 0.9592, 0.2829, -0.1371, 0.9497, 0.2816, -0.1443, 0.9039, 0.4026, 0.1443, 0.9039, 0.4026, 0.2685, 0.8755, 0.4018, 0.272, 0.9336, 0.2333, 0.1371, 0.9497, 0.2816, 0.1371, 0.9497, -0.2816, 0.1443, 0.9039, -0.4026, 4.961e-09, 0.9136, -0.4067, 2.106e-05, 0.9592, -0.2829, 0.1371, 0.9497, -0.2816, 0.2706, 0.9336, -0.2349, 0.2684, 0.8754, -0.4021, 0.1443, 0.9039, -0.4026, -3.152e-06, 0.9136, 0.4067, 0.1443, 0.9039, 0.4026, 0.1371, 0.9497, 0.2816, -6.965e-06, 0.9592, 0.2829, -0.2141, 0.9768, -0.0003262, -0.8039, 0.4832, -0.3466, -0.8848, 0.4653, 0.02491, 0.8848, 0.4653, 0.02491, 0.2141, 0.9768, 0.001477, 0.8019, 0.4792, 0.3568, -0.1371, 0.9497, 0.2816, -6.965e-06, 0.9592, 0.2829, 2.523e-09, 0.8804, 0.4743, -0.1282, 0.8687, 0.4785, 2.106e-05, 0.9592, -0.2829, -0.1371, 0.9497, -0.2816, -0.1282, 0.8687, -0.4785, 5.725e-06, 0.8804, -0.4743, -0.1371, 0.9497, -0.2816, -0.2706, 0.9336, -0.2349, -0.2254, 0.8407, -0.4924, -0.1282, 0.8687, -0.4785, -0.272, 0.9336, 0.2333, -0.1371, 0.9497, 0.2816, -0.1282, 0.8687, 0.4785, -0.2253, 0.8404, 0.4929, -6.965e-06, 0.9592, 0.2829, 0.1371, 0.9497, 0.2816, 0.1282, 0.8687, 0.4785, 2.523e-09, 0.8804, 0.4743, 0.1371, 0.9497, -0.2816, 2.106e-05, 0.9592, -0.2829, 5.725e-06, 0.8804, -0.4743, 0.1282, 0.8687, -0.4785, 0.1371, 0.9497, 0.2816, 0.272, 0.9336, 0.2333, 0.2253, 0.8404, 0.4929, 0.1282, 0.8687, 0.4785, 0.2706, 0.9336, -0.2349, 0.1371, 0.9497, -0.2816, 0.1282, 0.8687, -0.4785, 0.2254, 0.8407, -0.4924, -0.8039, 0.4832, -0.3466, -0.3726, 0.9121, -0.171, -0.3573, 0.934, 0.001795, -0.8848, 0.4653, 0.02491, -0.8019, 0.4792, 0.3568, -0.3742, 0.9115, 0.1707, -0.272, 0.9336, 0.2333, -0.2253, 0.8404, 0.4929, 0.8039, 0.4832, -0.3466, 0.3726, 0.9121, -0.171, 0.2706, 0.9336, -0.2349, 0.2254, 0.8407, -0.4924, 0.8019, 0.4792, 0.3568, 0.3742, 0.9115, 0.1707, 0.3573, 0.934, 0.001818, 0.8848, 0.4653, 0.02491, 0.1282, 0.8687, -0.4785, 0.1431, 0.9897, 0.0, 0.2141, 0.9768, 0.001477, 0.2254, 0.8407, -0.4924, 5.725e-06, 0.8804, -0.4743, 0.0, 1.0, 0.0, 0.1431, 0.9897, 0.0, 0.1282, 0.8687, -0.4785, -0.1282, 0.8687, -0.4785, -0.1431, 0.9897, -3.554e-09, 0.0, 1.0, 0.0, 5.725e-06, 0.8804, -0.4743, -0.2141, 0.9768, -0.0003262, -0.1431, 0.9897, -3.554e-09, -0.1282, 0.8687, -0.4785, -0.2254, 0.8407, -0.4924, -0.2141, 0.9768, -0.0003262, -0.8019, 0.4792, 0.3568, -0.2253, 0.8404, 0.4929, 0.2141, 0.9768, 0.001477, 0.8039, 0.4832, -0.3466, 0.2254, 0.8407, -0.4924, 0.8019, 0.4792, 0.3568, 0.2141, 0.9768, 0.001477, 0.2253, 0.8404, 0.4929, 0.272, 0.9336, 0.2333, 0.3742, 0.9115, 0.1707, 0.8019, 0.4792, 0.3568, 0.2253, 0.8404, 0.4929, 0.2685, 0.8755, 0.4018, 0.435, 0.8224, 0.3666, 0.3742, 0.9115, 0.1707, 0.272, 0.9336, 0.2333, -0.2141, 0.9768, -0.0003262, -0.8848, 0.4653, 0.02491, -0.8019, 0.4792, 0.3568, -0.3573, 0.934, 0.001795, -0.3742, 0.9115, 0.1707, -0.8019, 0.4792, 0.3568, -0.8848, 0.4653, 0.02491, -0.435, 0.8224, 0.3666, -0.3742, 0.9115, 0.1707, -0.3573, 0.934, 0.001795, -0.4381, 0.8989, -0.0001451, 0.8848, 0.4653, 0.02491, 0.8039, 0.4832, -0.3466, 0.2141, 0.9768, 0.001477, 0.3573, 0.934, 0.001818, 0.3726, 0.9121, -0.171, 0.8039, 0.4832, -0.3466, 0.8848, 0.4653, 0.02491, 0.435, 0.8224, -0.3667, 0.3726, 0.9121, -0.171, 0.3573, 0.934, 0.001818, 0.4381, 0.8989, -0.0002619, -0.2254, 0.8407, -0.4924, -0.8039, 0.4832, -0.3466, -0.2141, 0.9768, -0.0003262, -0.2706, 0.9336, -0.2349, -0.3726, 0.9121, -0.171, -0.8039, 0.4832, -0.3466, -0.2254, 0.8407, -0.4924, -0.435, 0.8224, -0.3667, -0.3726, 0.9121, -0.171, -0.2706, 0.9336, -0.2349, -0.2684, 0.8754, -0.4021])] * 3)])

# ---- objects
ob_fb_low = bpy.data.objects.new('fb_low', me_fb_low)

# ---- transforms, parenting, visibility, modifiers, constraints
ob_fb_low.location = (0.0, 0.0, 0.0)
ob_fb_low.rotation_euler = (1.571, -0.0, 0.0)

# ---- collection membership
col_collection.objects.link(ob_fb_low)

# ---- scene / render settings (as saved in the file)
scene.frame_start = 1; scene.frame_end = 250; scene.frame_set(1)
scene.render.engine = 'BLENDER_EEVEE_NEXT'
bpy.context.view_layer.update()

# ---- added for rendering (the .blend has no active camera and no usable light): camera, sun
cam_auto = bpy.data.cameras.new('AutoCamera')
cam_auto.lens = 50.0
cam_auto.sensor_width = 36.0
cam_auto.clip_end = 1000.0
ob_auto_camera = bpy.data.objects.new('AutoCamera', cam_auto)
scene.collection.objects.link(ob_auto_camera)
ob_auto_camera.location = (21.5826, -25.9003, 17.3667)
ob_auto_camera.rotation_euler = (1.09748, -7.21219e-08, 0.694738)
scene.camera = ob_auto_camera
light_auto_sun = bpy.data.lights.new('AutoSun', 'SUN')
light_auto_sun.energy = 3.0
light_auto_sun.angle = 0.0523599
ob_auto_sun = bpy.data.objects.new('AutoSun', light_auto_sun)
scene.collection.objects.link(ob_auto_sun)
ob_auto_sun.rotation_euler = (0.872665, 0.174533, 0.523599)
bpy.context.view_layer.update()
